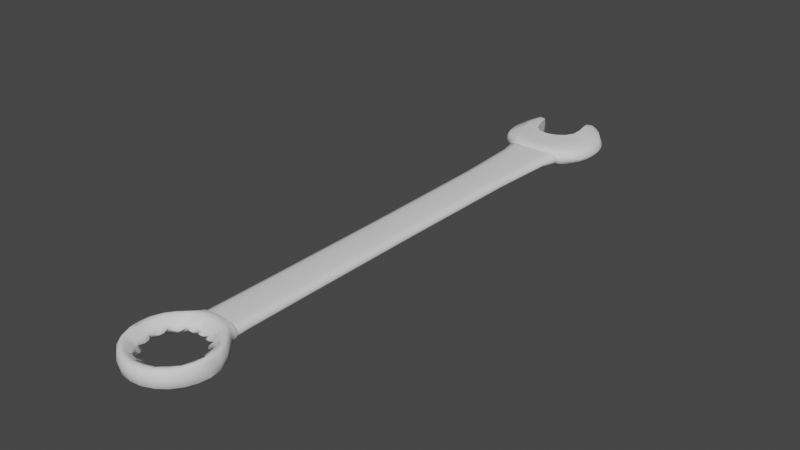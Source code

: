 # Source: Wrench.blend  (saved by Blender 3.6.11; exported with 4.5.12 LTS)
import bpy
from mathutils import Matrix  # noqa: F401  (used for matrix-valued properties, if any)

bpy.ops.wm.read_factory_settings(use_empty=True)
scene = bpy.context.scene
scene.name = 'Scene'

# ---- collections
col_collection = bpy.data.collections.new('Collection'); scene.collection.children.link(col_collection)

# ---- world
world_world = bpy.data.worlds.new('World'); scene.world = world_world
world_world.use_nodes = True; world_world.node_tree.nodes.clear()
_N = world_world.node_tree.nodes; _L = world_world.node_tree.links
n0 = _N.new('ShaderNodeOutputWorld'); n0.name = 'World Output'; n0.location = (300, 300)
n1 = _N.new('ShaderNodeBackground'); n1.name = 'Background'; n1.location = (10, 300)
n1.inputs[0].default_value = (0.05088, 0.05088, 0.05088, 1.0)
_L.new(n1.outputs[0], n0.inputs[0])
n0.is_active_output = True
world_world.color = (0.05088, 0.05088, 0.05088)
world_world.use_sun_shadow = False
world_world.sun_shadow_jitter_overblur = 0.0

# ---- meshes
me_cube_001 = bpy.data.meshes.new('Cube.001')
me_cube_001.from_pydata([(-1.896, 0.925, -0.05), (-1.896, 0.925, 0.05), (0.9099, 0.9693, -0.05), (0.9099, 0.9693, 0.05), (-0.8924, -0.498, -0.0327), (-0.8924, -0.498, 0.0327), (0.8924, -0.498, -0.0327), (0.8924, -0.498, 0.0327), (-0.9553, 0.395, 0.03323), (0.9553, 0.395, -0.03323), (-0.9553, 0.395, -0.03323), (0.9553, 0.395, 0.03323), (-1.277, 0.6792, 0.04046), (-1.997, 0.7361, 0.06667), (-2.183, 0.7817, 0.06667), (-2.23, 0.8313, 0.06667), (-2.092, 0.8869, 0.06667), (1.277, 0.6792, -0.04046), (1.993, 0.7388, -0.06667), (2.14, 0.798, -0.06667), (2.039, 0.8631, -0.06667), (1.503, 0.9304, -0.06667), (-2.092, 0.8869, -0.06667), (-2.23, 0.8313, -0.06667), (-2.183, 0.7817, -0.06667), (-1.997, 0.7361, -0.06667), (-1.277, 0.6792, -0.04046), (1.503, 0.9304, 0.06667), (2.039, 0.8631, 0.06667), (2.14, 0.798, 0.06667), (1.993, 0.7388, 0.06667), (1.277, 0.6792, 0.04046), (0.6511, 0.9642, -0.05612), (-1.604, 0.9211, -0.05612), (-1.604, 0.9211, 0.05612), (0.6511, 0.9642, 0.05612), (-0.3358, -0.4973, 0.05615), (0.3358, -0.4973, 0.05615), (0.3358, -0.4973, -0.05615), (-0.3358, -0.4973, -0.05615), (0.3582, 0.3936, -0.05656), (-0.3582, 0.3936, -0.05656), (-0.3582, 0.3936, 0.05656), (0.3582, 0.3936, 0.05656), (-1.331, 0.8743, 0.1), (0.6899, 0.9232, 0.1), (-1.007, 0.8116, 0.1), (0.8068, 0.8441, 0.1), (-0.4445, 0.7891, 0.1), (0.2362, 0.7975, 0.1), (-0.7313, 0.7326, 0.1), (0.6987, 0.7336, 0.1), (-0.4805, 0.6704, 0.06126), (0.4805, 0.6704, 0.06126), (0.7102, 0.9234, -0.09583), (-1.35, 0.8746, -0.09583), (0.8376, 0.8445, -0.09583), (-1.038, 0.8121, -0.09583), (0.2936, 0.7961, -0.097), (-0.4942, 0.7877, -0.097), (0.6987, 0.7336, -0.1), (-0.7313, 0.7326, -0.1), (0.4805, 0.6704, -0.06126), (-0.4805, 0.6704, -0.06126), (-1.584, 0.7041, 0.06205), (1.584, 0.7041, -0.06205), (-1.584, 0.7041, -0.06205), (1.584, 0.7041, 0.06205), (-0.61, 0.6863, -0.09308), (0.61, 0.6863, -0.09308), (0.61, 0.6863, 0.09308), (-0.61, 0.6863, 0.09308), (-0.91, -0.736, 0.03582), (0.91, -0.736, 0.03582), (1.031, -0.7665, -0.07866), (1.031, -0.7665, 0.07866), (1.676, -0.819, -0.07022), (1.676, -0.819, 0.07022), (1.935, -0.8862, -0.07022), (1.935, -0.8862, 0.07022), (1.676, -0.9533, -0.07022), (1.676, -0.9533, 0.07022), (0.9674, -1.002, -0.07022), (0.9674, -1.002, 0.07022), (3.725e-09, -1.02, -0.07022), (4.657e-10, -1.02, 0.07022), (-0.9674, -1.002, -0.07022), (-0.9674, -1.002, 0.07022), (-1.676, -0.9533, -0.07022), (-1.676, -0.9533, 0.07022), (-1.935, -0.8862, -0.07022), (-1.935, -0.8862, 0.07022), (-1.676, -0.819, -0.07022), (-1.676, -0.819, 0.07022), (-1.031, -0.7665, -0.07866), (-1.031, -0.7665, 0.07866), (-0.352, -0.7523, -0.1027), (0.352, -0.7523, -0.1027), (0.352, -0.7523, 0.1027), (-0.352, -0.7523, 0.1027), (0.3483, -0.7319, 0.05603), (-0.3483, -0.7319, 0.05603), (-0.91, -0.736, -0.03582), (-0.3483, -0.7319, -0.05603), (0.3483, -0.7319, -0.05603), (0.91, -0.736, -0.03582), (0.9206, -0.7442, 0.05865), (-0.9206, -0.7442, 0.05865), (0.3558, -0.738, 0.08948), (-0.3558, -0.738, 0.08948), (-0.9206, -0.7442, -0.05865), (-0.3558, -0.738, -0.08948), (0.9206, -0.7442, -0.05865), (0.3558, -0.738, -0.08948), (0.8853, -0.7854, 0.08543), (0.3047, -0.7713, 0.08543), (-0.3047, -0.7713, 0.08543), (-0.8853, -0.7854, 0.08543), (-1.445, -0.8269, 0.08543), (-1.669, -0.8848, 0.08543), (-1.445, -0.9427, 0.08543), (-0.8281, -0.9861, 0.08563), (1.397e-09, -1.002, 0.08875), (0.8281, -0.9861, 0.08563), (1.445, -0.9427, 0.08543), (1.669, -0.8848, 0.08543), (1.445, -0.8269, 0.08543), (-0.3047, -0.7713, -0.08543), (0.3047, -0.7713, -0.08543), (0.8853, -0.7854, -0.08543), (1.445, -0.8269, -0.08543), (1.669, -0.8848, -0.08543), (1.445, -0.9427, -0.08543), (0.8345, -0.9851, -0.08543), (3.958e-09, -1.001, -0.08543), (-0.8345, -0.9851, -0.08543), (-1.445, -0.9427, -0.08543), (-1.669, -0.8848, -0.08543), (-1.445, -0.8269, -0.08543), (-0.8853, -0.7854, -0.08543), (-0.717, -0.7999, -1.222e-09), (-1.206, -0.8349, -1.222e-09), (-1.393, -0.8833, 0.0), (-1.206, -0.9316, 0.0), (-0.6904, -0.968, 0.000188), (6.752e-09, -0.9829, -0.002444), (0.6904, -0.968, 0.000188), (1.206, -0.9316, 0.0), (1.393, -0.8833, 0.0), (1.206, -0.8349, 0.0), (0.717, -0.7999, 0.0), (0.2541, -0.79, 0.0), (-0.2541, -0.79, 0.0), (-0.4066, -0.807, -9.313e-10), (-1.49e-08, -0.8035, -9.313e-10), (0.4066, -0.807, -9.313e-10), (0.8142, -0.8256, -9.313e-10), (1.112, -0.8615, -9.313e-10), (1.112, -0.9028, -9.313e-10), (0.8142, -0.9387, -9.313e-10), (0.2825, -0.9618, 0.0004743), (-0.2825, -0.9618, 0.0004743), (-0.8142, -0.9387, -9.313e-10), (-1.112, -0.9028, -9.313e-10), (-0.8142, -0.8256, -9.313e-10), (-1.112, -0.8615, -9.313e-10), (7.451e-09, -0.9999, 0.04765), (-1.986, 0.9112, 0.06381), (-1.913, 0.9281, -1.164e-10), (-1.754, 0.9261, -0.06165), (0.7585, 0.9693, 0.06165), (0.8925, 0.9724, -1.164e-10), (1.149, 0.9563, -0.06381), (-0.8976, -0.05531, -0.0323), (0.8976, -0.05531, 0.0323), (0.6563, -0.4976, 0.05018), (-0.6563, -0.4976, -0.05018), (0.9757, -0.4981, -4.075e-10), (-0.9757, -0.4981, 4.657e-10), (-0.8976, -0.05531, 0.0323), (0.8976, -0.05531, -0.0323), (-1.096, 0.6162, -0.03567), (1.096, 0.6162, 0.03567), (1.045, 0.3953, -1.164e-10), (-0.7015, 0.3943, -0.05076), (0.7015, 0.3943, 0.05076), (-1.045, 0.3953, 0.0), (-1.096, 0.6162, 0.03567), (-1.798, 0.7182, 0.06609), (-2.118, 0.7579, 0.06667), (-2.225, 0.8059, 0.06667), (-2.181, 0.859, 0.06667), (1.096, 0.6162, -0.03567), (1.798, 0.7185, -0.06609), (2.101, 0.7664, -0.06667), (2.132, 0.83, -0.06667), (1.82, 0.8977, -0.06667), (-1.986, 0.9112, -0.06381), (-2.181, 0.859, -0.06667), (-2.225, 0.8059, -0.06667), (-2.118, 0.7579, -0.06667), (-1.418, 0.6932, -0.05225), (1.149, 0.9563, 0.06381), (1.82, 0.8977, 0.06667), (2.132, 0.83, 0.06667), (2.101, 0.7664, 0.06667), (1.418, 0.6932, 0.05225), (1.157, 0.9274, 0.09583), (1.515, 0.855, 0.09583), (1.404, 0.7949, 0.09583), (1.43, 0.7363, 0.09583), (0.9389, 0.6748, 0.05841), (-1.769, 0.8815, -0.09583), (-1.71, 0.8229, -0.09583), (-1.503, 0.7815, -0.09583), (-1.449, 0.7343, -0.09583), (-0.9389, 0.6748, -0.05841), (1.624, 0.9315, -1.863e-09), (2.224, 0.8659, 1.164e-10), (2.395, 0.7994, 1.164e-10), (2.193, 0.7398, 1.164e-10), (1.396, 0.6809, 0.0), (-1.396, 0.6809, 0.0), (-2.193, 0.7368, -1.863e-09), (-2.419, 0.782, -1.863e-09), (-2.413, 0.8343, -1.863e-09), (-2.206, 0.8887, 0.0), (0.7585, 0.9693, -0.06165), (-1.331, 0.8743, 0.0), (-1.754, 0.9261, 0.06165), (0.6899, 0.9232, -9.313e-10), (-0.6563, -0.4976, 0.05018), (-9.313e-10, -0.4972, 0.05767), (0.6563, -0.4976, -0.05018), (9.313e-10, -0.4972, -0.05767), (0.7015, 0.3943, -0.05076), (0.0, 0.3933, -0.058), (-0.7015, 0.3943, 0.05076), (0.0, 0.3933, 0.058), (-1.769, 0.8815, 0.09583), (-1.71, 0.8229, 0.09583), (-1.503, 0.7815, 0.09583), (-0.1147, 0.7896, 0.1), (-1.449, 0.7343, 0.09583), (-0.01884, 0.7323, 0.1), (-0.9389, 0.6748, 0.05841), (4.657e-10, 0.6687, 0.06138), (1.157, 0.9274, -0.09583), (1.515, 0.855, -0.09583), (1.404, 0.7949, -0.09583), (-0.1123, 0.7884, -0.09583), (1.43, 0.7363, -0.09583), (-0.01884, 0.7323, -0.1), (0.9389, 0.6748, -0.05841), (-4.657e-10, 0.6687, -0.06138), (-0.5429, 0.6776, -0.07837), (0.5429, 0.6776, -0.07837), (-0.7076, 0.7596, -0.1), (0.6053, 0.7629, -0.1), (-0.7878, 0.7955, -0.09583), (0.6247, 0.8154, -0.09583), (-1.218, 0.8409, -0.09583), (0.8272, 0.8843, -0.09583), (-1.473, 0.9039, -0.08887), (0.6371, 0.9502, -0.08887), (0.5429, 0.6776, 0.07837), (-0.5429, 0.6776, 0.07837), (0.6053, 0.7629, 0.1), (-0.7076, 0.7596, 0.1), (0.5856, 0.815, 0.1), (-0.7506, 0.7952, 0.1), (0.8017, 0.884, 0.1), (-1.193, 0.8404, 0.1), (0.6247, 0.95, 0.09259), (-1.46, 0.9036, 0.09259), (0.4111, 0.6119, 0.05738), (-0.4111, 0.6119, 0.05738), (-0.4111, 0.6119, -0.05738), (0.4111, 0.6119, -0.05738), (-0.3368, -0.0554, -0.05622), (0.3368, -0.0554, -0.05622), (0.3368, -0.0554, 0.05622), (-0.3368, -0.0554, 0.05622), (-1.596, 0.9241, 0.0), (0.6245, 0.9662, 0.0), (0.8068, 0.8441, -9.313e-10), (-1.007, 0.8116, 0.0), (-0.4445, 0.7891, 9.313e-10), (0.2362, 0.7975, 9.313e-10), (-1.418, 0.6932, 0.05225), (1.418, 0.6932, -0.05225), (-1.798, 0.7182, -0.06609), (1.798, 0.7185, 0.06609), (-0.6832, 0.7062, -0.09914), (0.6791, 0.7064, -0.09914), (0.6791, 0.7064, 0.09914), (-0.6832, 0.7062, 0.09914), (0.0, 0.6829, 0.09308), (1.175, 0.6952, 0.0892), (0.0, 0.6829, -0.09308), (-1.175, 0.6952, -0.0892), (-1.727, 0.7075, -1.164e-10), (1.727, 0.7075, 1.164e-10), (1.175, 0.6952, -0.0892), (-1.175, 0.6952, 0.0892), (0.9364, -0.7524, 0.06531), (-0.9364, -0.7524, 0.06531), (0.3582, -0.7447, 0.09707), (1.138, -0.7672, 0.0), (1.378, -0.7909, -0.07116), (1.378, -0.7909, 0.07116), (1.711, -0.8178, 1.164e-10), (1.868, -0.8514, -0.07022), (1.868, -0.8514, 0.07022), (1.976, -0.8864, 1.164e-10), (1.868, -0.9209, -0.07022), (1.868, -0.9209, 0.07022), (1.711, -0.955, 1.164e-10), (1.368, -0.9811, -0.07022), (1.368, -0.9811, 0.07022), (0.988, -1.005, 1.164e-10), (0.5006, -1.016, -0.07022), (0.5006, -1.016, 0.07022), (9.313e-10, -1.024, 1.164e-10), (-0.5006, -1.016, -0.07022), (-0.5006, -1.016, 0.07022), (-0.988, -1.005, 1.164e-10), (-1.368, -0.9811, -0.07022), (-1.368, -0.9811, 0.07022), (-1.711, -0.955, 1.164e-10), (-1.868, -0.9209, -0.07022), (-1.868, -0.9209, 0.07022), (-1.976, -0.8864, 1.164e-10), (-1.868, -0.8514, -0.07022), (-1.868, -0.8514, 0.07022), (-1.711, -0.8178, 1.164e-10), (-1.378, -0.7909, -0.07116), (-1.378, -0.7909, 0.07116), (-1.138, -0.7672, -4.657e-10), (-0.3582, -0.7447, 0.09707), (-0.9364, -0.7524, -0.06531), (1.211e-08, -0.7509, -0.1027), (-0.3582, -0.7447, -0.09707), (-1.257e-08, -0.7509, 0.1027), (0.3411, -0.6955, -0.0561), (-0.6869, -0.7568, -0.1001), (0.6869, -0.7568, -0.1001), (0.6869, -0.7568, 0.1001), (-0.6869, -0.7568, 0.1001), (0.9364, -0.7524, -0.06531), (0.8999, -0.6976, 0.03403), (-0.8999, -0.6976, 0.03403), (0.3411, -0.6955, 0.0561), (-0.3411, -0.6955, 0.0561), (-0.8999, -0.6976, -0.03403), (-0.3411, -0.6955, -0.0561), (0.3521, -0.735, -0.07275), (0.8999, -0.6976, -0.03403), (0.6737, -0.734, -0.05252), (0.993, -0.7368, 4.657e-10), (0.6737, -0.734, 0.05252), (-1.49e-08, -0.7312, 0.05652), (1.49e-08, -0.7312, -0.05652), (-0.6737, -0.734, -0.05252), (-0.6737, -0.734, 0.05252), (-0.993, -0.7368, 0.0), (0.9153, -0.7401, 0.04724), (-0.9153, -0.7401, 0.04724), (0.3521, -0.735, 0.07275), (-0.3521, -0.735, 0.07275), (-0.9153, -0.7401, -0.04724), (-0.3521, -0.735, -0.07275), (0.9153, -0.7401, -0.04724), (0.3582, -0.7447, -0.09707), (0.6842, -0.7411, -0.08498), (1.003, -0.7453, 0.0), (0.6842, -0.7411, 0.08498), (0.0, -0.7368, 0.0898), (0.0, -0.7368, -0.0898), (-0.6842, -0.7411, -0.08498), (-0.6842, -0.7411, 0.08498), (-1.003, -0.7453, 0.0), (0.5828, -0.7778, 0.08485), (1.161, -0.8047, 0.08485), (-1.49e-08, -0.7723, 0.08485), (-0.5828, -0.7778, 0.08485), (-1.161, -0.8047, 0.08485), (-1.577, -0.8553, 0.08485), (-1.577, -0.914, 0.08485), (-1.153, -0.9649, 0.08487), (-0.4089, -0.9961, 0.08604), (0.4089, -0.9961, 0.08604), (1.153, -0.9649, 0.08487), (1.577, -0.914, 0.08485), (1.577, -0.8553, 0.08485), (0.9672, -0.7769, 0.1001), (0.3319, -0.7615, 0.1025), (-0.3319, -0.7615, 0.1025), (-0.9672, -0.7769, 0.1001), (-1.575, -0.8225, 0.09845), (-1.819, -0.8856, 0.09845), (-1.575, -0.9487, 0.09845), (-0.9086, -0.995, 0.09848), (-2.794e-09, -1.012, 0.09887), (0.9086, -0.995, 0.09848), (1.575, -0.9487, 0.09845), (1.819, -0.8856, 0.09845), (1.575, -0.8225, 0.09845), (1.676e-08, -0.7723, -0.08485), (-0.5828, -0.7778, -0.08485), (0.5828, -0.7778, -0.08485), (1.161, -0.8047, -0.08485), (1.577, -0.8553, -0.08485), (1.577, -0.914, -0.08485), (1.154, -0.9648, -0.08485), (0.4225, -0.9941, -0.08485), (-0.4225, -0.9941, -0.08485), (-1.154, -0.9648, -0.08485), (-1.577, -0.914, -0.08485), (-1.577, -0.8553, -0.08485), (-1.161, -0.8047, -0.08485), (-0.3319, -0.7615, -0.1025), (0.3319, -0.7615, -0.1025), (0.9672, -0.7769, -0.1001), (1.575, -0.8225, -0.09845), (1.819, -0.8856, -0.09845), (1.575, -0.9487, -0.09845), (0.9094, -0.9949, -0.09845), (-2.794e-09, -1.012, -0.09845), (-0.9094, -0.9949, -0.09845), (-1.575, -0.9487, -0.09845), (-1.819, -0.8856, -0.09845), (-1.575, -0.8225, -0.09845), (-0.9672, -0.7769, -0.1001), (-0.7954, -0.7936, 0.0455), (-1.312, -0.8314, -0.0455), (-1.515, -0.884, -0.0455), (-1.312, -0.9365, -0.0455), (-0.7566, -0.9751, -0.04547), (3.26e-09, -0.9895, -0.04579), (0.7566, -0.9751, -0.04547), (1.312, -0.9365, -0.0455), (1.515, -0.884, -0.0455), (1.312, -0.8314, -0.0455), (0.7954, -0.7936, -0.0455), (0.2764, -0.7815, -0.0455), (-0.2764, -0.7815, -0.0455), (-0.7954, -0.7936, -0.0455), (-1.312, -0.8314, 0.0455), (-1.515, -0.884, 0.0455), (-1.312, -0.9365, 0.0455), (-0.7431, -0.9772, 0.04593), (5.355e-09, -0.9958, 0.03384), (0.7431, -0.9772, 0.04593), (1.312, -0.9365, 0.0455), (1.515, -0.884, 0.0455), (1.312, -0.8314, 0.0455), (0.7954, -0.7936, 0.0455), (0.2764, -0.7815, 0.0455), (-0.2764, -0.7815, 0.0455), (-0.3351, -0.804, -5.53e-10), (0.09096, -0.8019, -5.53e-10), (0.4963, -0.8072, -5.53e-10), (0.9211, -0.831, -5.53e-10), (1.167, -0.8699, -5.53e-10), (1.1, -0.912, -5.53e-10), (0.7377, -0.9463, 2.35e-05), (0.1645, -0.966, -0.0002141), (-0.4133, -0.961, 0.0004673), (-0.9211, -0.9335, -5.53e-10), (-1.167, -0.8947, -5.53e-10), (-0.741, -0.8184, -5.53e-10), (-1.1, -0.8525, -5.53e-10), (-0.4963, -0.8072, -2.91e-10), (-0.09096, -0.8019, -5.239e-10), (0.3351, -0.804, -5.239e-10), (0.7411, -0.8184, -5.239e-10), (1.1, -0.8525, -5.239e-10), (1.167, -0.8947, -5.239e-10), (0.9211, -0.9335, -5.239e-10), (0.4133, -0.961, 0.0004673), (-0.1645, -0.966, -0.0002141), (-0.7377, -0.9463, 2.35e-05), (-1.1, -0.912, -5.239e-10), (-0.9211, -0.831, -2.91e-10), (-1.167, -0.8699, -5.239e-10), (6.985e-09, -0.9959, 0.05986), (-2.064, 0.9126, -4.657e-10), (0.7004, 0.9744, 0.0), (-0.6593, -0.05535, 0.0499), (0.6593, -0.05535, -0.0499), (0.9817, -0.05529, -2.328e-10), (1.199, 0.617, 0.0), (0.8051, 0.6141, -0.05301), (-0.8051, 0.6141, 0.05301), (-0.9817, -0.05529, 5.821e-11), (-1.76, 0.9084, 0.09128), (-1.761, 0.8511, 0.09583), (-1.604, 0.801, 0.09583), (-1.49, 0.7583, 0.09583), (-1.05, 0.6854, 0.07511), (0.9213, 0.9539, -0.09128), (1.387, 0.8919, -0.09583), (1.482, 0.8234, -0.09583), (1.433, 0.7647, -0.09583), (1.05, 0.6854, -0.07511), (1.223, 0.9575, -4.657e-10), (1.973, 0.8998, 1.455e-11), (2.361, 0.8325, 1.455e-11), (2.34, 0.7671, 1.455e-11), (1.547, 0.6961, -5.239e-10), (-1.199, 0.617, -3.492e-10), (-1.964, 0.7204, 0.0), (-2.342, 0.7578, 0.0), (-2.443, 0.8076, 0.0), (-2.329, 0.8618, 0.0), (-1.05, 0.6854, -0.07511), (1.397e-09, 0.6746, -0.07837), (-1.49, 0.7583, -0.09583), (-0.05916, 0.7609, -0.1), (-1.604, 0.801, -0.09583), (-1.761, 0.8511, -0.09583), (-1.76, 0.9084, -0.09128), (1.05, 0.6854, 0.07511), (-1.397e-09, 0.6746, 0.07837), (1.433, 0.7647, 0.09583), (-0.05916, 0.7609, 0.1), (1.482, 0.8234, 0.09583), (1.387, 0.8919, 0.09583), (0.9213, 0.9539, 0.09128), (0.6191, 0.9503, -4.657e-10), (0.8051, 0.6141, 0.05301), (0.0, 0.6111, 0.0582), (-0.8051, 0.6141, -0.05301), (0.0, 0.6111, -0.0582), (-0.6593, -0.05535, -0.0499), (1.863e-09, -0.05541, -0.05789), (0.6593, -0.05535, 0.0499), (-1.863e-09, -0.05541, 0.05789), (-1.751, 0.9321, -2.328e-10), (-1.457, 0.9042, 6.985e-10), (-1.193, 0.8404, 0.0), (0.8017, 0.884, 0.0), (-0.1147, 0.7896, 0.0), (-0.7506, 0.7952, 0.0), (0.5856, 0.815, 0.0), (-0.002355, 0.7041, 0.09914), (1.325, 0.7125, 0.095), (-0.002355, 0.7041, -0.09914), (-1.327, 0.7122, -0.095), (-1.547, 0.6961, 0.0), (1.964, 0.7208, -9.095e-12), (1.325, 0.7125, -0.095), (-1.327, 0.7122, 0.095), (-1.023, -0.7538, 2.328e-10), (1.414, -0.7893, -2.328e-10), (1.908, -0.8509, -2.328e-10), (1.908, -0.9219, -2.328e-10), (1.397, -0.9833, -2.328e-10), (0.5113, -1.019, -2.328e-10), (-0.5113, -1.019, -2.328e-10), (-1.397, -0.9833, -2.328e-10), (-1.908, -0.9219, -2.328e-10), (-1.908, -0.8509, -2.328e-10), (-0.6895, -0.7483, 0.09291), (-1.414, -0.7893, 0.0), (-1.304, -0.8589, -0.03945), (-0.6895, -0.7483, -0.09291), (6.054e-09, -0.7433, -0.09724), (-0.9578, -0.817, -0.03945), (-6.054e-09, -0.7433, 0.09724), (0.6895, -0.7483, 0.09291), (1.023, -0.7538, -2.328e-10), (0.6895, -0.7483, -0.09291), (0.6637, -0.6965, -0.05117), (0.9831, -0.698, 1.164e-10), (0.6637, -0.6965, 0.05117), (-1.676e-08, -0.6951, 0.05718), (1.676e-08, -0.6951, -0.05718), (-0.6637, -0.6965, -0.05117), (-0.6637, -0.6965, 0.05117), (-0.9831, -0.698, 4.657e-10), (0.679, -0.7375, -0.06875), (0.9982, -0.7411, -2.095e-09), (0.679, -0.7375, 0.06875), (-1.304e-08, -0.734, 0.07316), (1.304e-08, -0.734, -0.07316), (-0.679, -0.7375, -0.06875), (-0.679, -0.7375, 0.06875), (-0.9982, -0.7411, 2.154e-09), (0.6477, -0.7665, 0.102), (-1.63e-08, -0.7604, 0.1024), (-0.6477, -0.7665, 0.102), (-1.29, -0.7966, 0.09861), (-1.752, -0.853, 0.09838), (-1.752, -0.9181, 0.09838), (-1.282, -0.9746, 0.09838), (-0.4678, -1.007, 0.09853), (0.4678, -1.007, 0.09853), (1.282, -0.9746, 0.09838), (1.752, -0.9181, 0.09838), (1.752, -0.853, 0.09838), (1.29, -0.7966, 0.09861), (1.444e-08, -0.7604, -0.1024), (0.6477, -0.7665, -0.102), (1.29, -0.7966, -0.09861), (1.752, -0.853, -0.09838), (1.752, -0.9181, -0.09838), (1.283, -0.9746, -0.09838), (0.4695, -1.007, -0.09838), (-0.4695, -1.007, -0.09838), (-1.283, -0.9746, -0.09838), (-1.752, -0.9181, -0.09838), (-1.752, -0.853, -0.09838), (-1.29, -0.7966, -0.09861), (-0.6477, -0.7665, -0.102), (-1.304, -0.9074, -0.03945), (-0.9544, -0.9494, -0.03944), (-0.3469, -0.9741, -0.03943), (0.3469, -0.9741, -0.03943), (0.9544, -0.9494, -0.03944), (1.304, -0.9074, -0.03945), (1.304, -0.8589, -0.03945), (0.9578, -0.817, -0.03945), (0.4801, -0.7949, -0.03945), (3.463e-09, -0.7905, -0.03945), (-0.4801, -0.7949, -0.03945), (-0.4801, -0.7949, 0.03945), (-8.615e-09, -0.7905, 0.03945), (0.4801, -0.7949, 0.03945), (0.9578, -0.817, 0.03945), (1.304, -0.8589, 0.03945), (1.304, -0.9074, 0.03945), (0.9531, -0.9496, 0.03948), (0.287, -0.9814, 0.04169), (-0.287, -0.9814, 0.04169), (-0.9531, -0.9496, 0.03948), (-1.304, -0.9074, 0.03945), (-0.9578, -0.817, 0.03945), (-1.304, -0.8589, 0.03945), (0.4805, 0.6704, 0.06126), (0.9389, 0.6748, 0.05841), (1.277, 0.6792, 0.04046), (-0.4805, 0.6704, -0.06126), (-0.9389, 0.6748, -0.05841), (-1.277, 0.6792, -0.04046), (1.396, 0.6809, 0.0), (1.277, 0.6792, -0.04046), (-1.277, 0.6792, 0.04046), (-1.396, 0.6809, 0.0), (-0.4445, 0.7891, 0.1), (-0.1147, 0.7896, 0.1), (0.2362, 0.7975, 0.1), (-0.9389, 0.6748, 0.05841), (-0.4805, 0.6704, 0.06126), (4.657e-10, 0.6687, 0.06138), (0.2936, 0.7961, -0.097), (-0.1123, 0.7884, -0.09583), (-0.4942, 0.7877, -0.097), (0.9389, 0.6748, -0.05841), (0.4805, 0.6704, -0.06126), (-4.657e-10, 0.6687, -0.06138), (-1.038, 0.8121, -0.09583), (-0.7878, 0.7955, -0.09583), (0.8376, 0.8445, -0.09583), (0.6247, 0.8154, -0.09583), (-1.35, 0.8746, -0.09583), (-1.218, 0.8409, -0.09583), (0.7102, 0.9234, -0.09583), (0.8272, 0.8843, -0.09583), (-1.604, 0.9211, -0.05612), (-1.473, 0.9039, -0.08887), (0.6371, 0.9502, -0.08887), (0.8068, 0.8441, 0.1), (0.5856, 0.815, 0.1), (-1.007, 0.8116, 0.1), (-0.7506, 0.7952, 0.1), (0.6899, 0.9232, 0.1), (0.8017, 0.884, 0.1), (-1.331, 0.8743, 0.1), (-1.193, 0.8404, 0.1), (0.6247, 0.95, 0.09259), (-1.604, 0.9211, 0.05612), (-1.46, 0.9036, 0.09259), (-1.596, 0.9241, 0.0), (0.91, -0.736, -0.03582), (0.6737, -0.734, -0.05252), (0.3483, -0.7319, -0.05603), (0.91, -0.736, 0.03582), (0.993, -0.7368, 4.657e-10), (0.3483, -0.7319, 0.05603), (0.6737, -0.734, 0.05252), (-0.3483, -0.7319, 0.05603), (-1.49e-08, -0.7312, 0.05652), (1.49e-08, -0.7312, -0.05652), (-0.3483, -0.7319, -0.05603), (-0.6737, -0.734, -0.05252), (-0.91, -0.736, -0.03582), (-0.91, -0.736, 0.03582), (-0.6737, -0.734, 0.05252), (-0.993, -0.7368, 0.0), (0.9206, -0.7442, -0.05865), (0.6842, -0.7411, -0.08498), (0.3558, -0.738, -0.08948), (0.9206, -0.7442, 0.05865), (1.003, -0.7453, 0.0), (0.3558, -0.738, 0.08948), (0.6842, -0.7411, 0.08498), (-0.3558, -0.738, 0.08948), (0.0, -0.7368, 0.0898), (0.0, -0.7368, -0.0898), (-0.3558, -0.738, -0.08948), (-0.6842, -0.7411, -0.08498), (-0.9206, -0.7442, -0.05865), (-0.9206, -0.7442, 0.05865), (-0.6842, -0.7411, 0.08498), (-1.003, -0.7453, 0.0)], [], [(22, 226, 487, 197), (226, 16, 167, 487), (487, 167, 1, 168), (197, 487, 168, 0), (32, 284, 488, 227), (284, 35, 170, 488), (488, 170, 3, 171), (227, 488, 171, 2), (42, 237, 489, 282), (237, 8, 179, 489), (489, 179, 5, 231), (282, 489, 231, 36), (40, 235, 490, 280), (235, 9, 180, 490), (490, 180, 6, 233), (280, 490, 233, 38), (9, 183, 491, 180), (183, 11, 174, 491), (491, 174, 7, 177), (180, 491, 177, 6), (647, 646, 492, 192), (646, 642, 182, 492), (492, 182, 11, 183), (192, 492, 183, 9), (660, 659, 493, 278), (659, 647, 192, 493), (493, 192, 9, 235), (278, 493, 235, 40), (654, 653, 494, 276), (653, 648, 187, 494), (494, 187, 8, 237), (276, 494, 237, 42), (4, 178, 495, 173), (178, 5, 179, 495), (495, 179, 8, 186), (173, 495, 186, 10), (682, 229, 496, 683), (229, 1, 167, 496), (496, 167, 16, 239), (683, 496, 239, 44), (44, 239, 497, 680), (239, 16, 191, 497), (497, 191, 15, 240), (680, 497, 240, 675), (675, 240, 498, 676), (240, 15, 190, 498), (498, 190, 14, 241), (676, 498, 241, 650), (650, 241, 499, 268), (241, 14, 189, 499), (499, 189, 13, 243), (268, 499, 243, 50), (71, 304, 500, 266), (304, 64, 289, 500), (500, 289, 12, 245), (266, 500, 245, 52), (32, 227, 501, 672), (227, 2, 172, 501), (501, 172, 21, 247), (672, 501, 247, 54), (54, 247, 502, 669), (247, 21, 196, 502), (502, 196, 20, 248), (669, 502, 248, 664), (664, 248, 503, 665), (248, 20, 195, 503), (503, 195, 19, 249), (665, 503, 249, 656), (656, 249, 504, 258), (249, 19, 194, 504), (504, 194, 18, 251), (258, 504, 251, 60), (69, 303, 505, 256), (303, 65, 290, 505), (505, 290, 17, 253), (256, 505, 253, 62), (2, 171, 506, 172), (171, 3, 202, 506), (506, 202, 27, 217), (172, 506, 217, 21), (21, 217, 507, 196), (217, 27, 203, 507), (507, 203, 28, 218), (196, 507, 218, 20), (20, 218, 508, 195), (218, 28, 204, 508), (508, 204, 29, 219), (195, 508, 219, 19), (19, 219, 509, 194), (219, 29, 205, 509), (509, 205, 30, 220), (194, 509, 220, 18), (65, 302, 510, 290), (302, 67, 206, 510), (510, 206, 31, 221), (290, 510, 221, 17), (10, 186, 511, 181), (186, 8, 187, 511), (511, 187, 648, 649), (181, 511, 649, 645), (66, 301, 512, 291), (301, 64, 188, 512), (512, 188, 13, 223), (291, 512, 223, 25), (25, 223, 513, 200), (223, 13, 189, 513), (513, 189, 14, 224), (200, 513, 224, 24), (24, 224, 514, 199), (224, 14, 190, 514), (514, 190, 15, 225), (199, 514, 225, 23), (23, 225, 515, 198), (225, 15, 191, 515), (515, 191, 16, 226), (198, 515, 226, 22), (66, 300, 516, 201), (300, 68, 255, 516), (516, 255, 643, 644), (201, 516, 644, 26), (68, 299, 517, 255), (299, 69, 256, 517), (517, 256, 62, 661), (255, 517, 661, 643), (24, 214, 518, 200), (214, 658, 257, 518), (518, 257, 61, 215), (200, 518, 215, 25), (658, 657, 519, 257), (657, 656, 258, 519), (519, 258, 60, 252), (257, 519, 252, 61), (23, 213, 520, 199), (213, 662, 663, 520), (520, 663, 658, 214), (199, 520, 214, 24), (22, 212, 521, 198), (212, 666, 667, 521), (521, 667, 662, 213), (198, 521, 213, 23), (0, 169, 522, 197), (169, 670, 671, 522), (522, 671, 666, 212), (197, 522, 212, 22), (67, 298, 523, 206), (298, 70, 265, 523), (523, 265, 640, 641), (206, 523, 641, 31), (70, 297, 524, 265), (297, 71, 266, 524), (524, 266, 52, 655), (265, 524, 655, 640), (29, 209, 525, 205), (209, 652, 267, 525), (525, 267, 51, 210), (205, 525, 210, 30), (652, 651, 526, 267), (651, 650, 268, 526), (526, 268, 50, 244), (267, 526, 244, 51), (28, 208, 527, 204), (208, 673, 674, 527), (527, 674, 652, 209), (204, 527, 209, 29), (27, 207, 528, 203), (207, 677, 678, 528), (528, 678, 673, 208), (203, 528, 208, 28), (3, 170, 529, 202), (170, 35, 681, 529), (529, 681, 677, 207), (202, 529, 207, 27), (32, 264, 530, 284), (264, 668, 230, 530), (530, 230, 45, 273), (284, 530, 273, 35), (642, 211, 531, 182), (211, 53, 275, 531), (531, 275, 43, 185), (182, 531, 185, 11), (53, 246, 532, 275), (246, 654, 276, 532), (532, 276, 42, 238), (275, 532, 238, 43), (645, 216, 533, 181), (216, 63, 277, 533), (533, 277, 41, 184), (181, 533, 184, 10), (63, 254, 534, 277), (254, 660, 278, 534), (534, 278, 40, 236), (277, 534, 236, 41), (10, 184, 535, 173), (184, 41, 279, 535), (535, 279, 39, 176), (173, 535, 176, 4), (41, 236, 536, 279), (236, 40, 280, 536), (536, 280, 38, 234), (279, 536, 234, 39), (11, 185, 537, 174), (185, 43, 281, 537), (537, 281, 37, 175), (174, 537, 175, 7), (43, 238, 538, 281), (238, 42, 282, 538), (538, 282, 36, 232), (281, 538, 232, 37), (0, 168, 539, 169), (168, 1, 229, 539), (539, 229, 682, 684), (169, 539, 684, 670), (55, 263, 540, 228), (263, 33, 283, 540), (540, 283, 34, 274), (228, 540, 274, 679), (55, 228, 541, 261), (228, 679, 272, 541), (541, 272, 46, 286), (261, 541, 286, 57), (668, 262, 542, 230), (262, 56, 285, 542), (542, 285, 47, 271), (230, 542, 271, 45), (48, 242, 543, 287), (242, 49, 288, 543), (543, 288, 58, 250), (287, 543, 250, 59), (59, 259, 544, 287), (259, 57, 286, 544), (544, 286, 46, 270), (287, 544, 270, 48), (58, 288, 545, 260), (288, 49, 269, 545), (545, 269, 47, 285), (260, 545, 285, 56), (51, 244, 546, 295), (244, 50, 296, 546), (546, 296, 71, 297), (295, 546, 297, 70), (30, 210, 547, 292), (210, 51, 295, 547), (547, 295, 70, 298), (292, 547, 298, 67), (61, 252, 548, 293), (252, 60, 294, 548), (548, 294, 69, 299), (293, 548, 299, 68), (25, 215, 549, 291), (215, 61, 293, 549), (549, 293, 68, 300), (291, 549, 300, 66), (26, 222, 550, 201), (222, 12, 289, 550), (550, 289, 64, 301), (201, 550, 301, 66), (18, 220, 551, 193), (220, 30, 292, 551), (551, 292, 67, 302), (193, 551, 302, 65), (60, 251, 552, 294), (251, 18, 193, 552), (552, 193, 65, 303), (294, 552, 303, 69), (50, 243, 553, 296), (243, 13, 188, 553), (553, 188, 64, 304), (296, 553, 304, 71), (713, 340, 554, 716), (340, 94, 338, 554), (554, 338, 95, 306), (716, 554, 306, 714), (74, 308, 555, 309), (308, 75, 310, 555), (555, 310, 77, 311), (309, 555, 311, 76), (76, 311, 556, 312), (311, 77, 313, 556), (556, 313, 79, 314), (312, 556, 314, 78), (78, 314, 557, 315), (314, 79, 316, 557), (557, 316, 81, 317), (315, 557, 317, 80), (80, 317, 558, 318), (317, 81, 319, 558), (558, 319, 83, 320), (318, 558, 320, 82), (82, 320, 559, 321), (320, 83, 322, 559), (559, 322, 85, 323), (321, 559, 323, 84), (84, 323, 560, 324), (323, 85, 325, 560), (560, 325, 87, 326), (324, 560, 326, 86), (86, 326, 561, 327), (326, 87, 328, 561), (561, 328, 89, 329), (327, 561, 329, 88), (88, 329, 562, 330), (329, 89, 331, 562), (562, 331, 91, 332), (330, 562, 332, 90), (90, 332, 563, 333), (332, 91, 334, 563), (563, 334, 93, 335), (333, 563, 335, 92), (714, 306, 564, 715), (306, 95, 348, 564), (564, 348, 99, 339), (715, 564, 339, 708), (92, 335, 565, 336), (335, 93, 337, 565), (565, 337, 95, 338), (336, 565, 338, 94), (141, 472, 566, 435), (165, 485, 566, 472), (142, 436, 566, 485), (137, 419, 566, 436), (138, 435, 566, 419), (711, 342, 567, 712), (342, 96, 345, 567), (567, 345, 94, 340), (712, 567, 340, 713), (113, 373, 568, 710), (373, 97, 341, 568), (568, 341, 96, 342), (710, 568, 342, 711), (140, 471, 569, 447), (164, 484, 569, 471), (141, 435, 569, 484), (138, 420, 569, 435), (139, 447, 569, 420), (708, 339, 570, 709), (339, 99, 343, 570), (570, 343, 98, 307), (709, 570, 307, 706), (706, 307, 571, 707), (307, 98, 347, 571), (571, 347, 75, 305), (707, 571, 305, 704), (704, 305, 572, 705), (305, 75, 308, 572), (572, 308, 74, 349), (705, 572, 349, 701), (701, 349, 573, 702), (349, 74, 346, 573), (573, 346, 97, 373), (702, 573, 373, 113), (6, 357, 574, 233), (357, 685, 686, 574), (574, 686, 687, 344), (233, 574, 344, 38), (7, 350, 575, 177), (350, 688, 689, 575), (575, 689, 685, 357), (177, 575, 357, 6), (37, 352, 576, 175), (352, 690, 691, 576), (576, 691, 688, 350), (175, 576, 350, 7), (36, 353, 577, 232), (353, 692, 693, 577), (577, 693, 690, 352), (232, 577, 352, 37), (38, 344, 578, 234), (344, 687, 694, 578), (578, 694, 695, 355), (234, 578, 355, 39), (39, 355, 579, 176), (355, 695, 696, 579), (579, 696, 697, 354), (176, 579, 354, 4), (5, 351, 580, 231), (351, 698, 699, 580), (580, 699, 692, 353), (231, 580, 353, 36), (4, 354, 581, 178), (354, 697, 700, 581), (581, 700, 698, 351), (178, 581, 351, 5), (105, 372, 582, 358), (372, 112, 374, 582), (582, 374, 703, 356), (358, 582, 356, 104), (73, 366, 583, 359), (366, 106, 375, 583), (583, 375, 112, 372), (359, 583, 372, 105), (100, 368, 584, 360), (368, 108, 376, 584), (584, 376, 106, 366), (360, 584, 366, 73), (101, 369, 585, 361), (369, 109, 377, 585), (585, 377, 108, 368), (361, 585, 368, 100), (104, 356, 586, 362), (356, 703, 378, 586), (586, 378, 111, 371), (362, 586, 371, 103), (103, 371, 587, 363), (371, 111, 379, 587), (587, 379, 110, 370), (363, 587, 370, 102), (72, 367, 588, 364), (367, 107, 380, 588), (588, 380, 109, 369), (364, 588, 369, 101), (102, 370, 589, 365), (370, 110, 381, 589), (589, 381, 107, 367), (365, 589, 367, 72), (75, 347, 590, 395), (347, 98, 396, 590), (590, 396, 115, 382), (395, 590, 382, 114), (98, 343, 591, 396), (343, 99, 397, 591), (591, 397, 116, 384), (396, 591, 384, 115), (99, 348, 592, 397), (348, 95, 398, 592), (592, 398, 117, 385), (397, 592, 385, 116), (95, 337, 593, 398), (337, 93, 399, 593), (593, 399, 118, 386), (398, 593, 386, 117), (93, 334, 594, 399), (334, 91, 400, 594), (594, 400, 119, 387), (399, 594, 387, 118), (91, 331, 595, 400), (331, 89, 401, 595), (595, 401, 120, 388), (400, 595, 388, 119), (89, 328, 596, 401), (328, 87, 402, 596), (596, 402, 121, 389), (401, 596, 389, 120), (87, 325, 597, 402), (325, 85, 403, 597), (597, 403, 122, 390), (402, 597, 390, 121), (85, 322, 598, 403), (322, 83, 404, 598), (598, 404, 123, 391), (403, 598, 391, 122), (83, 319, 599, 404), (319, 81, 405, 599), (599, 405, 124, 392), (404, 599, 392, 123), (81, 316, 600, 405), (316, 79, 406, 600), (600, 406, 125, 393), (405, 600, 393, 124), (79, 313, 601, 406), (313, 77, 407, 601), (601, 407, 126, 394), (406, 601, 394, 125), (77, 310, 602, 407), (310, 75, 395, 602), (602, 395, 114, 383), (407, 602, 383, 126), (96, 341, 603, 421), (341, 97, 422, 603), (603, 422, 128, 408), (421, 603, 408, 127), (97, 346, 604, 422), (346, 74, 423, 604), (604, 423, 129, 410), (422, 604, 410, 128), (74, 309, 605, 423), (309, 76, 424, 605), (605, 424, 130, 411), (423, 605, 411, 129), (76, 312, 606, 424), (312, 78, 425, 606), (606, 425, 131, 412), (424, 606, 412, 130), (78, 315, 607, 425), (315, 80, 426, 607), (607, 426, 132, 413), (425, 607, 413, 131), (80, 318, 608, 426), (318, 82, 427, 608), (608, 427, 133, 414), (426, 608, 414, 132), (82, 321, 609, 427), (321, 84, 428, 609), (609, 428, 134, 415), (427, 609, 415, 133), (84, 324, 610, 428), (324, 86, 429, 610), (610, 429, 135, 416), (428, 610, 416, 134), (86, 327, 611, 429), (327, 88, 430, 611), (611, 430, 136, 417), (429, 611, 417, 135), (88, 330, 612, 430), (330, 90, 431, 612), (612, 431, 137, 418), (430, 612, 418, 136), (90, 333, 613, 431), (333, 92, 432, 613), (613, 432, 138, 419), (431, 613, 419, 137), (92, 336, 614, 432), (336, 94, 433, 614), (614, 433, 139, 420), (432, 614, 420, 138), (94, 345, 615, 433), (345, 96, 421, 615), (615, 421, 127, 409), (433, 615, 409, 139), (142, 470, 616, 436), (163, 483, 616, 470), (143, 437, 616, 483), (136, 418, 616, 437), (137, 436, 616, 418), (143, 469, 617, 437), (162, 482, 617, 469), (144, 438, 617, 482), (135, 417, 617, 438), (136, 437, 617, 417), (144, 468, 618, 438), (161, 481, 618, 468), (145, 439, 618, 481), (134, 416, 618, 439), (135, 438, 618, 416), (145, 467, 619, 439), (160, 480, 619, 467), (146, 440, 619, 480), (133, 415, 619, 440), (134, 439, 619, 415), (146, 466, 620, 440), (159, 479, 620, 466), (147, 441, 620, 479), (132, 414, 620, 441), (133, 440, 620, 414), (147, 465, 621, 441), (158, 478, 621, 465), (148, 442, 621, 478), (131, 413, 621, 442), (132, 441, 621, 413), (148, 464, 622, 442), (157, 477, 622, 464), (149, 443, 622, 477), (130, 412, 622, 443), (131, 442, 622, 412), (149, 463, 623, 443), (156, 476, 623, 463), (150, 444, 623, 476), (129, 411, 623, 444), (130, 443, 623, 411), (150, 462, 624, 444), (155, 475, 624, 462), (151, 445, 624, 475), (128, 410, 624, 445), (129, 444, 624, 410), (151, 461, 625, 445), (154, 474, 625, 461), (152, 446, 625, 474), (127, 408, 625, 446), (128, 445, 625, 408), (152, 460, 626, 446), (153, 473, 626, 460), (140, 447, 626, 473), (139, 409, 626, 447), (127, 446, 626, 409), (116, 385, 627, 459), (117, 434, 627, 385), (140, 473, 627, 434), (153, 460, 627, 473), (152, 459, 627, 460), (115, 384, 628, 458), (116, 459, 628, 384), (152, 474, 628, 459), (154, 461, 628, 474), (151, 458, 628, 461), (114, 382, 629, 457), (115, 458, 629, 382), (151, 475, 629, 458), (155, 462, 629, 475), (150, 457, 629, 462), (126, 383, 630, 456), (114, 457, 630, 383), (150, 476, 630, 457), (156, 463, 630, 476), (149, 456, 630, 463), (125, 394, 631, 455), (126, 456, 631, 394), (149, 477, 631, 456), (157, 464, 631, 477), (148, 455, 631, 464), (124, 393, 632, 454), (125, 455, 632, 393), (148, 478, 632, 455), (158, 465, 632, 478), (147, 454, 632, 465), (123, 392, 633, 453), (124, 454, 633, 392), (147, 479, 633, 454), (159, 466, 633, 479), (146, 453, 633, 466), (122, 391, 634, 486), (123, 453, 634, 391), (146, 480, 634, 453), (160, 467, 634, 480), (145, 452, 634, 467), (166, 486, 634, 452), (121, 390, 635, 451), (122, 486, 635, 390), (166, 452, 635, 486), (145, 481, 635, 452), (161, 468, 635, 481), (144, 451, 635, 468), (120, 389, 636, 450), (121, 451, 636, 389), (144, 482, 636, 451), (162, 469, 636, 482), (143, 450, 636, 469), (119, 388, 637, 449), (120, 450, 637, 388), (143, 483, 637, 450), (163, 470, 637, 483), (142, 449, 637, 470), (117, 386, 638, 434), (118, 448, 638, 386), (141, 484, 638, 448), (164, 471, 638, 484), (140, 434, 638, 471), (118, 387, 639, 448), (119, 449, 639, 387), (142, 485, 639, 449), (165, 472, 639, 485), (141, 448, 639, 472)])
me_cube_001.polygons.foreach_set('use_smooth', [True] * 640)
_k = set([(12, 222), (12, 245), (17, 221), (17, 253), (26, 222), (26, 644), (31, 221), (31, 641), (32, 264), (32, 672), (33, 263), (33, 283), (34, 274), (34, 283), (35, 273), (35, 681), (44, 680), (44, 683), (45, 271), (45, 273), (46, 270), (46, 272), (47, 269), (47, 271), (48, 242), (48, 270), (49, 242), (49, 269), (52, 245), (52, 655), (53, 211), (53, 246), (54, 669), (54, 672), (55, 261), (55, 263), (56, 260), (56, 262), (57, 259), (57, 261), (58, 250), (58, 260), (59, 250), (59, 259), (62, 253), (62, 661), (63, 216), (63, 254), (72, 364), (72, 365), (73, 359), (73, 360), (100, 360), (100, 361), (101, 361), (101, 364), (102, 363), (102, 365), (103, 362), (103, 363), (104, 358), (104, 362), (105, 358), (105, 359), (106, 375), (106, 376), (107, 380), (107, 381), (108, 376), (108, 377), (109, 377), (109, 380), (110, 379), (110, 381), (111, 378), (111, 379), (112, 374), (112, 375), (113, 702), (113, 710), (211, 642), (216, 645), (246, 654), (254, 660), (262, 668), (264, 668), (272, 679), (274, 679), (374, 703), (378, 703), (640, 641), (640, 655), (642, 646), (643, 644), (643, 661), (645, 649), (646, 647), (647, 659), (648, 649), (648, 653), (650, 651), (650, 676), (651, 652), (652, 674), (653, 654), (656, 657), (656, 665), (657, 658), (658, 663), (659, 660), (662, 663), (662, 667), (664, 665), (664, 669), (666, 667), (666, 671), (670, 671), (670, 684), (673, 674), (673, 678), (675, 676), (675, 680), (677, 678), (677, 681), (682, 683), (682, 684), (685, 686), (685, 689), (686, 687), (687, 694), (688, 689), (688, 691), (690, 691), (690, 693), (692, 693), (692, 699), (694, 695), (695, 696), (696, 697), (697, 700), (698, 699), (698, 700), (701, 702), (701, 705), (704, 705), (704, 707), (706, 707), (706, 709), (708, 709), (708, 715), (710, 711), (711, 712), (712, 713), (713, 716), (714, 715), (714, 716)])
me_cube_001.attributes.new('sharp_edge', 'BOOLEAN', 'EDGE').data.foreach_set('value', [ (min(e.vertices), max(e.vertices)) in _k for e in me_cube_001.edges])
_k = {(640, 641): 0.36052, (31, 641): 0.36052, (643, 644): 0.36052, (26, 644): 0.36052, (642, 646): 0.36052, (646, 647): 0.36052, (648, 649): 0.36052, (645, 649): 0.36052, (650, 651): 1.0, (651, 652): 1.0, (648, 653): 0.36052, (653, 654): 0.36052, (52, 655): 0.36052, (640, 655): 0.36052, (656, 657): 0.85492, (657, 658): 0.85492, (647, 659): 0.36052, (659, 660): 0.36052, (62, 661): 0.36052, (643, 661): 0.36052, (662, 663): 0.85492, (658, 663): 0.85492, (664, 665): 0.85492, (656, 665): 0.85492, (666, 667): 0.85492, (662, 667): 0.85492, (54, 669): 0.85492, (664, 669): 0.85492, (670, 671): 0.85492, (666, 671): 0.85492, (32, 672): 0.85492, (54, 672): 0.85492, (673, 674): 1.0, (652, 674): 1.0, (675, 676): 1.0, (650, 676): 1.0, (677, 678): 1.0, (673, 678): 1.0, (44, 680): 1.0, (675, 680): 1.0, (35, 681): 1.0, (677, 681): 1.0, (682, 683): 1.0, (44, 683): 1.0, (685, 686): 1.0, (686, 687): 1.0, (688, 689): 1.0, (685, 689): 1.0, (690, 691): 1.0, (688, 691): 1.0, (692, 693): 1.0, (690, 693): 1.0, (687, 694): 1.0, (694, 695): 1.0, (695, 696): 1.0, (696, 697): 1.0, (698, 699): 1.0, (692, 699): 1.0, (697, 700): 1.0, (698, 700): 1.0, (701, 702): 1.0, (113, 702): 1.0, (704, 705): 1.0, (701, 705): 1.0, (706, 707): 1.0, (704, 707): 1.0, (708, 709): 1.0, (706, 709): 1.0, (113, 710): 1.0, (710, 711): 1.0, (711, 712): 1.0, (712, 713): 1.0, (714, 715): 1.0, (708, 715): 1.0, (713, 716): 1.0, (714, 716): 1.0, (153, 460): 0.08519, (152, 460): 0.08519, (154, 461): 0.08519, (151, 461): 0.08519, (155, 462): 0.08519, (150, 462): 0.08519, (156, 463): 0.08519, (149, 463): 0.08519, (157, 464): 0.08519, (148, 464): 0.08519, (158, 465): 0.08519, (147, 465): 0.08519, (159, 466): 0.08519, (146, 466): 0.08519, (160, 467): 0.08519, (145, 467): 0.08519, (161, 468): 0.08519, (144, 468): 0.08519, (162, 469): 0.08519, (143, 469): 0.08519, (163, 470): 0.08519, (142, 470): 0.08519, (164, 471): 0.08519, (140, 471): 0.08519, (165, 472): 0.08519, (141, 472): 0.08519, (140, 473): 0.08519, (153, 473): 0.08519, (152, 474): 0.08519, (154, 474): 0.08519, (151, 475): 0.08519, (155, 475): 0.08519, (150, 476): 0.08519, (156, 476): 0.08519, (149, 477): 0.08519, (157, 477): 0.08519, (148, 478): 0.08519, (158, 478): 0.08519, (147, 479): 0.08519, (159, 479): 0.08519, (146, 480): 0.08519, (160, 480): 0.08519, (145, 481): 0.08519, (161, 481): 0.08519, (144, 482): 0.08519, (162, 482): 0.08519, (143, 483): 0.08519, (163, 483): 0.08519, (141, 484): 0.08519, (164, 484): 0.08519, (142, 485): 0.08519, (165, 485): 0.08519, (53, 211): 0.36052, (53, 246): 0.36052, (211, 642): 0.36052, (31, 221): 0.36052, (63, 216): 0.36052, (63, 254): 0.36052, (216, 645): 0.36052, (26, 222): 0.36052, (17, 221): 0.36052, (17, 253): 0.36052, (12, 222): 0.36052, (12, 245): 0.36052, (48, 242): 1.0, (48, 270): 1.0, (49, 242): 1.0, (49, 269): 1.0, (52, 245): 0.36052, (246, 654): 0.36052, (58, 250): 0.85492, (58, 260): 0.85492, (59, 250): 0.85492, (59, 259): 0.85492, (62, 253): 0.36052, (254, 660): 0.36052, (57, 259): 0.85492, (57, 261): 0.85492, (56, 260): 0.85492, (56, 262): 0.85492, (55, 261): 0.85492, (55, 263): 0.85492, (262, 668): 0.85492, (264, 668): 0.85492, (33, 263): 0.85492, (32, 264): 0.85492, (47, 269): 1.0, (47, 271): 1.0, (46, 270): 1.0, (46, 272): 1.0, (45, 271): 1.0, (45, 273): 1.0, (272, 679): 1.0, (274, 679): 1.0, (35, 273): 1.0, (34, 274): 1.0, (105, 358): 1.0, (105, 359): 1.0, (104, 358): 1.0, (104, 362): 1.0, (73, 359): 1.0, (73, 360): 1.0, (100, 360): 1.0, (100, 361): 1.0, (101, 361): 1.0, (101, 364): 1.0, (103, 362): 1.0, (103, 363): 1.0, (102, 363): 1.0, (102, 365): 1.0, (72, 364): 1.0, (72, 365): 1.0, (112, 374): 1.0, (112, 375): 1.0, (374, 703): 1.0, (378, 703): 1.0, (106, 375): 1.0, (106, 376): 1.0, (108, 376): 1.0, (108, 377): 1.0, (109, 377): 1.0, (109, 380): 1.0, (111, 378): 1.0, (111, 379): 1.0, (110, 379): 1.0, (110, 381): 1.0, (107, 380): 1.0, (107, 381): 1.0}
me_cube_001.attributes.new('crease_edge', 'FLOAT', 'EDGE').data.foreach_set('value', [_k.get((min(e.vertices), max(e.vertices)), 0.0) for e in me_cube_001.edges])
_uv = me_cube_001.uv_layers.new(name='UVMap')
_uv.uv.foreach_set('vector', [0.375, 0.2417, 0.5, 0.2417, 0.5, 0.2469, 0.375, 0.2458, 0.5, 0.2417, 0.625, 0.2417, 0.625, 0.2458, 0.5, 0.2469, 0.5, 0.2469, 0.625, 0.2458, 0.625, 0.25, 0.5, 0.2604, 0.375, 0.2458, 0.5, 0.2469, 0.5, 0.2604, 0.375, 0.25, 0.375, 0.4167, 0.5, 0.4167, 0.5, 0.4573, 0.375, 0.4583, 0.5, 0.4167, 0.625, 0.4167, 0.625, 0.4583, 0.5, 0.4573, 0.5, 0.4573, 0.625, 0.4583, 0.625, 0.5, 0.5, 0.4896, 0.375, 0.4583, 0.5, 0.4573, 0.5, 0.4896, 0.375, 0.5, 0.7917, 0.576, 0.8333, 0.5738, 0.8333, 0.6348, 0.7917, 0.6353, 0.8333, 0.5738, 0.875, 0.55, 0.875, 0.6321, 0.8333, 0.6348, 0.8333, 0.6348, 0.875, 0.6321, 0.875, 0.7141, 0.8333, 0.7141, 0.7917, 0.6353, 0.8333, 0.6348, 0.8333, 0.7141, 0.7917, 0.7141, 0.2917, 0.576, 0.3368, 0.576, 0.3362, 0.6353, 0.2917, 0.6353, 0.3368, 0.576, 0.4028, 0.576, 0.4005, 0.6353, 0.3362, 0.6353, 0.3362, 0.6353, 0.4005, 0.6353, 0.375, 0.7141, 0.3333, 0.7141, 0.2917, 0.6353, 0.3362, 0.6353, 0.3333, 0.7141, 0.2917, 0.7141, 0.4028, 0.576, 0.5, 0.576, 0.5, 0.6353, 0.4005, 0.6353, 0.5, 0.576, 0.5972, 0.576, 0.5995, 0.6353, 0.5, 0.6353, 0.5, 0.6353, 0.5995, 0.6353, 0.625, 0.7141, 0.5, 0.7141, 0.4005, 0.6353, 0.5, 0.6353, 0.5, 0.7141, 0.375, 0.7141, 0.4028, 0.542, 0.5, 0.542, 0.5, 0.5491, 0.4028, 0.5491, 0.5, 0.542, 0.5972, 0.542, 0.5972, 0.5491, 0.5, 0.5491, 0.5, 0.5491, 0.5972, 0.5491, 0.5972, 0.576, 0.5, 0.576, 0.4028, 0.5491, 0.5, 0.5491, 0.5, 0.576, 0.4028, 0.576, 0.2917, 0.542, 0.3368, 0.542, 0.3368, 0.5491, 0.2917, 0.5491, 0.3368, 0.542, 0.4028, 0.542, 0.4028, 0.5491, 0.3368, 0.5491, 0.3368, 0.5491, 0.4028, 0.5491, 0.4028, 0.576, 0.3368, 0.576, 0.2917, 0.5491, 0.3368, 0.5491, 0.3368, 0.576, 0.2917, 0.576, 0.7917, 0.542, 0.8333, 0.542, 0.8333, 0.5486, 0.7917, 0.5491, 0.8333, 0.542, 0.875, 0.5417, 0.875, 0.5459, 0.8333, 0.5486, 0.8333, 0.5486, 0.875, 0.5459, 0.875, 0.55, 0.8333, 0.5738, 0.7917, 0.5491, 0.8333, 0.5486, 0.8333, 0.5738, 0.7917, 0.576, 0.375, 0.03589, 0.5, 0.03589, 0.5, 0.1158, 0.375, 0.1179, 0.5, 0.03589, 0.625, 0.03589, 0.625, 0.1179, 0.5, 0.1158, 0.5, 0.1158, 0.625, 0.1179, 0.625, 0.2, 0.5, 0.1783, 0.375, 0.1179, 0.5, 0.1158, 0.5, 0.1783, 0.375, 0.2, 0.7917, 0.5, 0.8333, 0.5, 0.8333, 0.5042, 0.7917, 0.5042, 0.8333, 0.5, 0.875, 0.5, 0.875, 0.5042, 0.8333, 0.5042, 0.8333, 0.5042, 0.875, 0.5042, 0.875, 0.5083, 0.8333, 0.5083, 0.7917, 0.5042, 0.8333, 0.5042, 0.8333, 0.5083, 0.7917, 0.5083, 0.7917, 0.5083, 0.8333, 0.5083, 0.8333, 0.5125, 0.7917, 0.5125, 0.8333, 0.5083, 0.875, 0.5083, 0.875, 0.5125, 0.8333, 0.5125, 0.8333, 0.5125, 0.875, 0.5125, 0.875, 0.5167, 0.8333, 0.5167, 0.7917, 0.5125, 0.8333, 0.5125, 0.8333, 0.5167, 0.7917, 0.5167, 0.7917, 0.5167, 0.8333, 0.5167, 0.8333, 0.5208, 0.7917, 0.5208, 0.8333, 0.5167, 0.875, 0.5167, 0.875, 0.5208, 0.8333, 0.5208, 0.8333, 0.5208, 0.875, 0.5208, 0.875, 0.525, 0.8333, 0.525, 0.7917, 0.5208, 0.8333, 0.5208, 0.8333, 0.525, 0.7917, 0.525, 0.7917, 0.525, 0.8333, 0.525, 0.8333, 0.5291, 0.7917, 0.5291, 0.8333, 0.525, 0.875, 0.525, 0.875, 0.5292, 0.8333, 0.5291, 0.8333, 0.5291, 0.875, 0.5292, 0.875, 0.5334, 0.8333, 0.5327, 0.7917, 0.5291, 0.8333, 0.5291, 0.8333, 0.5327, 0.7917, 0.5327, 0.7917, 0.5375, 0.8333, 0.5375, 0.8333, 0.5396, 0.7917, 0.5396, 0.8333, 0.5375, 0.875, 0.5375, 0.875, 0.5396, 0.8333, 0.5396, 0.8333, 0.5396, 0.875, 0.5396, 0.875, 0.5417, 0.8333, 0.542, 0.7917, 0.5396, 0.8333, 0.5396, 0.8333, 0.542, 0.7917, 0.542, 0.2917, 0.5, 0.3333, 0.5, 0.3362, 0.5042, 0.2917, 0.5042, 0.3333, 0.5, 0.375, 0.5, 0.4005, 0.5039, 0.3362, 0.5042, 0.3362, 0.5042, 0.4005, 0.5039, 0.4028, 0.5083, 0.3368, 0.5083, 0.2917, 0.5042, 0.3362, 0.5042, 0.3368, 0.5083, 0.2917, 0.5083, 0.2917, 0.5083, 0.3368, 0.5083, 0.3368, 0.5125, 0.2917, 0.5125, 0.3368, 0.5083, 0.4028, 0.5083, 0.4028, 0.5125, 0.3368, 0.5125, 0.3368, 0.5125, 0.4028, 0.5125, 0.4028, 0.5167, 0.3368, 0.5167, 0.2917, 0.5125, 0.3368, 0.5125, 0.3368, 0.5167, 0.2917, 0.5167, 0.2917, 0.5167, 0.3368, 0.5167, 0.3368, 0.5208, 0.2917, 0.5208, 0.3368, 0.5167, 0.4028, 0.5167, 0.4028, 0.5208, 0.3368, 0.5208, 0.3368, 0.5208, 0.4028, 0.5208, 0.4028, 0.525, 0.3368, 0.525, 0.2917, 0.5208, 0.3368, 0.5208, 0.3368, 0.525, 0.2917, 0.525, 0.2917, 0.525, 0.3368, 0.525, 0.3368, 0.5291, 0.2917, 0.5291, 0.3368, 0.525, 0.4028, 0.525, 0.4028, 0.5291, 0.3368, 0.5291, 0.3368, 0.5291, 0.4028, 0.5291, 0.4028, 0.5327, 0.3368, 0.5327, 0.2917, 0.5291, 0.3368, 0.5291, 0.3368, 0.5327, 0.2917, 0.5327, 0.2917, 0.5375, 0.3368, 0.5375, 0.3368, 0.5396, 0.2917, 0.5396, 0.3368, 0.5375, 0.4028, 0.5375, 0.4028, 0.5396, 0.3368, 0.5396, 0.3368, 0.5396, 0.4028, 0.5396, 0.4028, 0.542, 0.3368, 0.542, 0.2917, 0.5396, 0.3368, 0.5396, 0.3368, 0.542, 0.2917, 0.542, 0.375, 0.5, 0.5, 0.4896, 0.5, 0.5031, 0.4005, 0.5039, 0.5, 0.4896, 0.625, 0.5, 0.5995, 0.5039, 0.5, 0.5031, 0.5, 0.5031, 0.5995, 0.5039, 0.5972, 0.5083, 0.5, 0.5083, 0.4005, 0.5039, 0.5, 0.5031, 0.5, 0.5083, 0.4028, 0.5083, 0.4028, 0.5083, 0.5, 0.5083, 0.5, 0.5125, 0.4028, 0.5125, 0.5, 0.5083, 0.5972, 0.5083, 0.5972, 0.5125, 0.5, 0.5125, 0.5, 0.5125, 0.5972, 0.5125, 0.5972, 0.5167, 0.5, 0.5167, 0.4028, 0.5125, 0.5, 0.5125, 0.5, 0.5167, 0.4028, 0.5167, 0.4028, 0.5167, 0.5, 0.5167, 0.5, 0.5208, 0.4028, 0.5208, 0.5, 0.5167, 0.5972, 0.5167, 0.5972, 0.5208, 0.5, 0.5208, 0.5, 0.5208, 0.5972, 0.5208, 0.5972, 0.525, 0.5, 0.525, 0.4028, 0.5208, 0.5, 0.5208, 0.5, 0.525, 0.4028, 0.525, 0.4028, 0.525, 0.5, 0.525, 0.5, 0.5291, 0.4028, 0.5291, 0.5, 0.525, 0.5972, 0.525, 0.5972, 0.5291, 0.5, 0.5291, 0.5, 0.5291, 0.5972, 0.5291, 0.5972, 0.5327, 0.5, 0.5327, 0.4028, 0.5291, 0.5, 0.5291, 0.5, 0.5327, 0.4028, 0.5327, 0.4028, 0.5375, 0.5, 0.5375, 0.5, 0.5396, 0.4028, 0.5396, 0.5, 0.5375, 0.5972, 0.5375, 0.5972, 0.5396, 0.5, 0.5396, 0.5, 0.5396, 0.5972, 0.5396, 0.5972, 0.542, 0.5, 0.542, 0.4028, 0.5396, 0.5, 0.5396, 0.5, 0.542, 0.4028, 0.542, 0.375, 0.2, 0.5, 0.1783, 0.5, 0.202, 0.375, 0.2041, 0.5, 0.1783, 0.625, 0.2, 0.625, 0.2041, 0.5, 0.202, 0.5, 0.202, 0.625, 0.2041, 0.625, 0.2083, 0.5, 0.208, 0.375, 0.2041, 0.5, 0.202, 0.5, 0.208, 0.375, 0.2083, 0.375, 0.2125, 0.5, 0.2125, 0.5, 0.2146, 0.375, 0.2146, 0.5, 0.2125, 0.625, 0.2125, 0.625, 0.2146, 0.5, 0.2146, 0.5, 0.2146, 0.625, 0.2146, 0.625, 0.2166, 0.5, 0.2172, 0.375, 0.2146, 0.5, 0.2146, 0.5, 0.2172, 0.375, 0.2166, 0.375, 0.2166, 0.5, 0.2172, 0.5, 0.2209, 0.375, 0.2208, 0.5, 0.2172, 0.625, 0.2166, 0.625, 0.2208, 0.5, 0.2209, 0.5, 0.2209, 0.625, 0.2208, 0.625, 0.225, 0.5, 0.225, 0.375, 0.2208, 0.5, 0.2209, 0.5, 0.225, 0.375, 0.225, 0.375, 0.225, 0.5, 0.225, 0.5, 0.2292, 0.375, 0.2292, 0.5, 0.225, 0.625, 0.225, 0.625, 0.2292, 0.5, 0.2292, 0.5, 0.2292, 0.625, 0.2292, 0.625, 0.2333, 0.5, 0.2333, 0.375, 0.2292, 0.5, 0.2292, 0.5, 0.2333, 0.375, 0.2333, 0.375, 0.2333, 0.5, 0.2333, 0.5, 0.2375, 0.375, 0.2375, 0.5, 0.2333, 0.625, 0.2333, 0.625, 0.2375, 0.5, 0.2375, 0.5, 0.2375, 0.625, 0.2375, 0.625, 0.2417, 0.5, 0.2417, 0.375, 0.2375, 0.5, 0.2375, 0.5, 0.2417, 0.375, 0.2417, 0.125, 0.5375, 0.1667, 0.5375, 0.1667, 0.5396, 0.125, 0.5396, 0.1667, 0.5375, 0.2083, 0.5375, 0.2083, 0.5396, 0.1667, 0.5396, 0.1667, 0.5396, 0.2083, 0.5396, 0.2083, 0.542, 0.1667, 0.542, 0.125, 0.5396, 0.1667, 0.5396, 0.1667, 0.542, 0.125, 0.5417, 0.2083, 0.5375, 0.25, 0.5375, 0.25, 0.5396, 0.2083, 0.5396, 0.25, 0.5375, 0.2917, 0.5375, 0.2917, 0.5396, 0.25, 0.5396, 0.25, 0.5396, 0.2917, 0.5396, 0.2917, 0.542, 0.25, 0.542, 0.2083, 0.5396, 0.25, 0.5396, 0.25, 0.542, 0.2083, 0.542, 0.125, 0.525, 0.1667, 0.525, 0.1667, 0.5291, 0.125, 0.5292, 0.1667, 0.525, 0.2083, 0.525, 0.2083, 0.5291, 0.1667, 0.5291, 0.1667, 0.5291, 0.2083, 0.5291, 0.2083, 0.5327, 0.1667, 0.5327, 0.125, 0.5292, 0.1667, 0.5291, 0.1667, 0.5327, 0.125, 0.5334, 0.2083, 0.525, 0.25, 0.525, 0.25, 0.5291, 0.2083, 0.5291, 0.25, 0.525, 0.2917, 0.525, 0.2917, 0.5291, 0.25, 0.5291, 0.25, 0.5291, 0.2917, 0.5291, 0.2917, 0.5327, 0.25, 0.5327, 0.2083, 0.5291, 0.25, 0.5291, 0.25, 0.5327, 0.2083, 0.5327, 0.125, 0.5167, 0.1667, 0.5167, 0.1667, 0.5208, 0.125, 0.5208, 0.1667, 0.5167, 0.2188, 0.5167, 0.2188, 0.5208, 0.1667, 0.5208, 0.1667, 0.5208, 0.2188, 0.5208, 0.2083, 0.525, 0.1667, 0.525, 0.125, 0.5208, 0.1667, 0.5208, 0.1667, 0.525, 0.125, 0.525, 0.125, 0.5083, 0.1667, 0.5083, 0.1667, 0.5125, 0.125, 0.5125, 0.1667, 0.5083, 0.2083, 0.5083, 0.2188, 0.5124, 0.1667, 0.5125, 0.1667, 0.5125, 0.2188, 0.5124, 0.2188, 0.5167, 0.1667, 0.5167, 0.125, 0.5125, 0.1667, 0.5125, 0.1667, 0.5167, 0.125, 0.5167, 0.125, 0.5, 0.1667, 0.5, 0.1667, 0.5042, 0.125, 0.5042, 0.1667, 0.5, 0.2083, 0.5, 0.2083, 0.5042, 0.1667, 0.5042, 0.1667, 0.5042, 0.2083, 0.5042, 0.2083, 0.5083, 0.1667, 0.5083, 0.125, 0.5042, 0.1667, 0.5042, 0.1667, 0.5083, 0.125, 0.5083, 0.5972, 0.5375, 0.6632, 0.5375, 0.6632, 0.5396, 0.5972, 0.5396, 0.6632, 0.5375, 0.7083, 0.5375, 0.7083, 0.5396, 0.6632, 0.5396, 0.6632, 0.5396, 0.7083, 0.5396, 0.7083, 0.542, 0.6632, 0.542, 0.5972, 0.5396, 0.6632, 0.5396, 0.6632, 0.542, 0.5972, 0.542, 0.7083, 0.5375, 0.75, 0.5375, 0.75, 0.5396, 0.7083, 0.5396, 0.75, 0.5375, 0.7917, 0.5375, 0.7917, 0.5396, 0.75, 0.5396, 0.75, 0.5396, 0.7917, 0.5396, 0.7917, 0.542, 0.75, 0.542, 0.7083, 0.5396, 0.75, 0.5396, 0.75, 0.542, 0.7083, 0.542, 0.5972, 0.525, 0.6632, 0.525, 0.6632, 0.5291, 0.5972, 0.5291, 0.6632, 0.525, 0.7083, 0.525, 0.7083, 0.5291, 0.6632, 0.5291, 0.6632, 0.5291, 0.7083, 0.5291, 0.7083, 0.5327, 0.6632, 0.5327, 0.5972, 0.5291, 0.6632, 0.5291, 0.6632, 0.5327, 0.5972, 0.5327, 0.7083, 0.525, 0.75, 0.525, 0.75, 0.5291, 0.7083, 0.5291, 0.75, 0.525, 0.7917, 0.525, 0.7917, 0.5291, 0.75, 0.5291, 0.75, 0.5291, 0.7917, 0.5291, 0.7917, 0.5327, 0.75, 0.5327, 0.7083, 0.5291, 0.75, 0.5291, 0.75, 0.5327, 0.7083, 0.5327, 0.5972, 0.5167, 0.6632, 0.5167, 0.6632, 0.5208, 0.5972, 0.5208, 0.6632, 0.5167, 0.7083, 0.5167, 0.7083, 0.5208, 0.6632, 0.5208, 0.6632, 0.5208, 0.7083, 0.5208, 0.7083, 0.525, 0.6632, 0.525, 0.5972, 0.5208, 0.6632, 0.5208, 0.6632, 0.525, 0.5972, 0.525, 0.5972, 0.5083, 0.6632, 0.5083, 0.6632, 0.5125, 0.5972, 0.5125, 0.6632, 0.5083, 0.7083, 0.5083, 0.7083, 0.5125, 0.6632, 0.5125, 0.6632, 0.5125, 0.7083, 0.5125, 0.7083, 0.5167, 0.6632, 0.5167, 0.5972, 0.5125, 0.6632, 0.5125, 0.6632, 0.5167, 0.5972, 0.5167, 0.625, 0.5, 0.6667, 0.5, 0.6638, 0.5042, 0.5995, 0.5039, 0.6667, 0.5, 0.7083, 0.5, 0.7083, 0.5042, 0.6638, 0.5042, 0.6638, 0.5042, 0.7083, 0.5042, 0.7083, 0.5083, 0.6632, 0.5083, 0.5995, 0.5039, 0.6638, 0.5042, 0.6632, 0.5083, 0.5972, 0.5083, 0.2917, 0.5, 0.2917, 0.5042, 0.4786, 0.4828, 0.4583, 0.4583, 0.2917, 0.5042, 0.2917, 0.5083, 0.4942, 0.5026, 0.4786, 0.4828, 0.4786, 0.4828, 0.4942, 0.5026, 0.7083, 0.5083, 0.6667, 0.4625, 0.4583, 0.4583, 0.4786, 0.4828, 0.6667, 0.4625, 0.625, 0.4167, 0.5972, 0.542, 0.6632, 0.542, 0.6632, 0.5491, 0.5972, 0.5491, 0.6632, 0.542, 0.7083, 0.542, 0.7083, 0.5491, 0.6632, 0.5491, 0.6632, 0.5491, 0.7083, 0.5491, 0.7083, 0.576, 0.6632, 0.576, 0.5972, 0.5491, 0.6632, 0.5491, 0.6632, 0.576, 0.5972, 0.576, 0.7083, 0.542, 0.75, 0.542, 0.75, 0.5491, 0.7083, 0.5491, 0.75, 0.542, 0.7917, 0.542, 0.7917, 0.5491, 0.75, 0.5491, 0.75, 0.5491, 0.7917, 0.5491, 0.7917, 0.576, 0.75, 0.576, 0.7083, 0.5491, 0.75, 0.5491, 0.75, 0.576, 0.7083, 0.576, 0.125, 0.5417, 0.1667, 0.542, 0.1667, 0.5486, 0.125, 0.5459, 0.1667, 0.542, 0.2083, 0.542, 0.2083, 0.5491, 0.1667, 0.5486, 0.1667, 0.5486, 0.2083, 0.5491, 0.2083, 0.576, 0.1667, 0.5738, 0.125, 0.5459, 0.1667, 0.5486, 0.1667, 0.5738, 0.125, 0.55, 0.2083, 0.542, 0.25, 0.542, 0.25, 0.5491, 0.2083, 0.5491, 0.25, 0.542, 0.2917, 0.542, 0.2917, 0.5491, 0.25, 0.5491, 0.25, 0.5491, 0.2917, 0.5491, 0.2917, 0.576, 0.25, 0.576, 0.2083, 0.5491, 0.25, 0.5491, 0.25, 0.576, 0.2083, 0.576, 0.125, 0.55, 0.1667, 0.5738, 0.1667, 0.6348, 0.125, 0.6321, 0.1667, 0.5738, 0.2083, 0.576, 0.2083, 0.6353, 0.1667, 0.6348, 0.1667, 0.6348, 0.2083, 0.6353, 0.2083, 0.7141, 0.1667, 0.7141, 0.125, 0.6321, 0.1667, 0.6348, 0.1667, 0.7141, 0.125, 0.7141, 0.2083, 0.576, 0.25, 0.576, 0.25, 0.6353, 0.2083, 0.6353, 0.25, 0.576, 0.2917, 0.576, 0.2917, 0.6353, 0.25, 0.6353, 0.25, 0.6353, 0.2917, 0.6353, 0.2917, 0.7141, 0.25, 0.7141, 0.2083, 0.6353, 0.25, 0.6353, 0.25, 0.7141, 0.2083, 0.7141, 0.5972, 0.576, 0.6632, 0.576, 0.6638, 0.6353, 0.5995, 0.6353, 0.6632, 0.576, 0.7083, 0.576, 0.7083, 0.6353, 0.6638, 0.6353, 0.6638, 0.6353, 0.7083, 0.6353, 0.7083, 0.7141, 0.6667, 0.7141, 0.5995, 0.6353, 0.6638, 0.6353, 0.6667, 0.7141, 0.625, 0.7141, 0.7083, 0.576, 0.75, 0.576, 0.75, 0.6353, 0.7083, 0.6353, 0.75, 0.576, 0.7917, 0.576, 0.7917, 0.6353, 0.75, 0.6353, 0.75, 0.6353, 0.7917, 0.6353, 0.7917, 0.7141, 0.75, 0.7141, 0.7083, 0.6353, 0.75, 0.6353, 0.75, 0.7141, 0.7083, 0.7141, 0.375, 0.25, 0.5, 0.2604, 0.5, 0.2927, 0.375, 0.2917, 0.5, 0.2604, 0.625, 0.25, 0.625, 0.2917, 0.5, 0.2927, 0.5, 0.2927, 0.625, 0.2917, 0.625, 0.3333, 0.5, 0.3333, 0.375, 0.2917, 0.5, 0.2927, 0.5, 0.3333, 0.375, 0.3333, 0.2083, 0.5083, 0.2917, 0.4208, 0.5428, 0.4613, 0.5116, 0.4968, 0.2917, 0.4208, 0.375, 0.3333, 0.5833, 0.4167, 0.5428, 0.4613, 0.5428, 0.4613, 0.5833, 0.4167, 0.7917, 0.5, 0.7917, 0.5042, 0.5116, 0.4968, 0.5428, 0.4613, 0.7917, 0.5042, 0.7917, 0.5083, 0.2083, 0.5083, 0.5116, 0.4968, 0.5012, 0.5114, 0.2188, 0.5124, 0.5116, 0.4968, 0.7917, 0.5083, 0.7917, 0.5125, 0.5012, 0.5114, 0.5012, 0.5114, 0.7917, 0.5125, 0.7917, 0.5167, 0.5, 0.5167, 0.2188, 0.5124, 0.5012, 0.5114, 0.5, 0.5167, 0.2188, 0.5167, 0.2917, 0.5083, 0.2917, 0.5125, 0.4994, 0.5119, 0.4942, 0.5026, 0.2917, 0.5125, 0.2917, 0.5167, 0.5, 0.5167, 0.4994, 0.5119, 0.4994, 0.5119, 0.5, 0.5167, 0.7083, 0.5167, 0.7083, 0.5125, 0.4942, 0.5026, 0.4994, 0.5119, 0.7083, 0.5125, 0.7083, 0.5083, 0.7917, 0.525, 0.75, 0.525, 0.5, 0.5249, 0.5, 0.525, 0.75, 0.525, 0.7083, 0.525, 0.5, 0.5239, 0.5, 0.5249, 0.5, 0.5249, 0.5, 0.5239, 0.2917, 0.525, 0.25, 0.525, 0.5, 0.525, 0.5, 0.5249, 0.25, 0.525, 0.2083, 0.525, 0.2083, 0.525, 0.2188, 0.5208, 0.5, 0.5208, 0.5, 0.525, 0.2188, 0.5208, 0.2188, 0.5167, 0.5, 0.5167, 0.5, 0.5208, 0.5, 0.5208, 0.5, 0.5167, 0.7917, 0.5167, 0.7917, 0.5208, 0.5, 0.525, 0.5, 0.5208, 0.7917, 0.5208, 0.7917, 0.525, 0.2917, 0.525, 0.5, 0.5239, 0.5, 0.5207, 0.2917, 0.5208, 0.5, 0.5239, 0.7083, 0.525, 0.7083, 0.5208, 0.5, 0.5207, 0.5, 0.5207, 0.7083, 0.5208, 0.7083, 0.5167, 0.5, 0.5167, 0.2917, 0.5208, 0.5, 0.5207, 0.5, 0.5167, 0.2917, 0.5167, 0.7083, 0.5327, 0.75, 0.5327, 0.75, 0.5354, 0.7083, 0.5354, 0.75, 0.5327, 0.7917, 0.5327, 0.7917, 0.5354, 0.75, 0.5354, 0.75, 0.5354, 0.7917, 0.5354, 0.7917, 0.5375, 0.75, 0.5375, 0.7083, 0.5354, 0.75, 0.5354, 0.75, 0.5375, 0.7083, 0.5375, 0.5972, 0.5327, 0.6632, 0.5327, 0.6632, 0.5354, 0.5972, 0.5354, 0.6632, 0.5327, 0.7083, 0.5327, 0.7083, 0.5354, 0.6632, 0.5354, 0.6632, 0.5354, 0.7083, 0.5354, 0.7083, 0.5375, 0.6632, 0.5375, 0.5972, 0.5354, 0.6632, 0.5354, 0.6632, 0.5375, 0.5972, 0.5375, 0.2083, 0.5327, 0.25, 0.5327, 0.25, 0.5354, 0.2083, 0.5354, 0.25, 0.5327, 0.2917, 0.5327, 0.2917, 0.5354, 0.25, 0.5354, 0.25, 0.5354, 0.2917, 0.5354, 0.2917, 0.5375, 0.25, 0.5375, 0.2083, 0.5354, 0.25, 0.5354, 0.25, 0.5375, 0.2083, 0.5375, 0.125, 0.5334, 0.1667, 0.5327, 0.1667, 0.5354, 0.125, 0.5354, 0.1667, 0.5327, 0.2083, 0.5327, 0.2083, 0.5354, 0.1667, 0.5354, 0.1667, 0.5354, 0.2083, 0.5354, 0.2083, 0.5375, 0.1667, 0.5375, 0.125, 0.5354, 0.1667, 0.5354, 0.1667, 0.5375, 0.125, 0.5375, 0.375, 0.2083, 0.5, 0.208, 0.5, 0.2104, 0.375, 0.2104, 0.5, 0.208, 0.625, 0.2083, 0.625, 0.2104, 0.5, 0.2104, 0.5, 0.2104, 0.625, 0.2104, 0.625, 0.2125, 0.5, 0.2125, 0.375, 0.2104, 0.5, 0.2104, 0.5, 0.2125, 0.375, 0.2125, 0.4028, 0.5327, 0.5, 0.5327, 0.5, 0.5354, 0.4028, 0.5354, 0.5, 0.5327, 0.5972, 0.5327, 0.5972, 0.5354, 0.5, 0.5354, 0.5, 0.5354, 0.5972, 0.5354, 0.5972, 0.5375, 0.5, 0.5375, 0.4028, 0.5354, 0.5, 0.5354, 0.5, 0.5375, 0.4028, 0.5375, 0.2917, 0.5327, 0.3368, 0.5327, 0.3368, 0.5354, 0.2917, 0.5354, 0.3368, 0.5327, 0.4028, 0.5327, 0.4028, 0.5354, 0.3368, 0.5354, 0.3368, 0.5354, 0.4028, 0.5354, 0.4028, 0.5375, 0.3368, 0.5375, 0.2917, 0.5354, 0.3368, 0.5354, 0.3368, 0.5375, 0.2917, 0.5375, 0.7917, 0.5327, 0.8333, 0.5327, 0.8333, 0.5354, 0.7917, 0.5354, 0.8333, 0.5327, 0.875, 0.5334, 0.875, 0.5354, 0.8333, 0.5354, 0.8333, 0.5354, 0.875, 0.5354, 0.875, 0.5375, 0.8333, 0.5375, 0.7917, 0.5354, 0.8333, 0.5354, 0.8333, 0.5375, 0.7917, 0.5375, 0.0, 0.0, 0.0, 0.0, 0.0, 0.0, 0.0, 0.0, 0.0, 0.0, 0.0, 0.0, 0.0, 0.0, 0.0, 0.0, 0.0, 0.0, 0.0, 0.0, 0.0, 0.0, 0.0, 0.0, 0.0, 0.0, 0.0, 0.0, 0.0, 0.0, 0.0, 0.0, 0.9167, 0.5, 0.9167, 0.75, 0.875, 0.75, 0.875, 0.5, 0.9167, 0.75, 0.9167, 1.0, 0.875, 1.0, 0.875, 0.75, 0.875, 0.75, 0.875, 1.0, 0.8333, 1.0, 0.8333, 0.75, 0.875, 0.5, 0.875, 0.75, 0.8333, 0.75, 0.8333, 0.5, 0.8333, 0.5, 0.8333, 0.75, 0.7917, 0.75, 0.7917, 0.5, 0.8333, 0.75, 0.8333, 1.0, 0.7917, 1.0, 0.7917, 0.75, 0.7917, 0.75, 0.7917, 1.0, 0.75, 1.0, 0.75, 0.75, 0.7917, 0.5, 0.7917, 0.75, 0.75, 0.75, 0.75, 0.5, 0.75, 0.5, 0.75, 0.75, 0.7083, 0.75, 0.7083, 0.5, 0.75, 0.75, 0.75, 1.0, 0.7083, 1.0, 0.7083, 0.75, 0.7083, 0.75, 0.7083, 1.0, 0.6667, 1.0, 0.6667, 0.75, 0.7083, 0.5, 0.7083, 0.75, 0.6667, 0.75, 0.6667, 0.5, 0.6667, 0.5, 0.6667, 0.75, 0.625, 0.75, 0.625, 0.5, 0.6667, 0.75, 0.6667, 1.0, 0.625, 1.0, 0.625, 0.75, 0.625, 0.75, 0.625, 1.0, 0.5833, 1.0, 0.5833, 0.75, 0.625, 0.5, 0.625, 0.75, 0.5833, 0.75, 0.5833, 0.5, 0.5833, 0.5, 0.5833, 0.75, 0.5417, 0.75, 0.5417, 0.5, 0.5833, 0.75, 0.5833, 1.0, 0.5417, 1.0, 0.5417, 0.75, 0.5417, 0.75, 0.5417, 1.0, 0.5, 1.0, 0.5, 0.75, 0.5417, 0.5, 0.5417, 0.75, 0.5, 0.75, 0.5, 0.5, 0.5, 0.5, 0.5, 0.75, 0.4583, 0.75, 0.4583, 0.5, 0.5, 0.75, 0.5, 1.0, 0.4583, 1.0, 0.4583, 0.75, 0.4583, 0.75, 0.4583, 1.0, 0.4167, 1.0, 0.4167, 0.75, 0.4583, 0.5, 0.4583, 0.75, 0.4167, 0.75, 0.4167, 0.5, 0.4167, 0.5, 0.4167, 0.75, 0.375, 0.75, 0.375, 0.5, 0.4167, 0.75, 0.4167, 1.0, 0.375, 1.0, 0.375, 0.75, 0.375, 0.75, 0.375, 1.0, 0.3333, 1.0, 0.3333, 0.75, 0.375, 0.5, 0.375, 0.75, 0.3333, 0.75, 0.3333, 0.5, 0.3333, 0.5, 0.3333, 0.75, 0.2917, 0.75, 0.2917, 0.5, 0.3333, 0.75, 0.3333, 1.0, 0.2917, 1.0, 0.2917, 0.75, 0.2917, 0.75, 0.2917, 1.0, 0.25, 1.0, 0.25, 0.75, 0.2917, 0.5, 0.2917, 0.75, 0.25, 0.75, 0.25, 0.5, 0.25, 0.5, 0.25, 0.75, 0.2083, 0.75, 0.2083, 0.5, 0.25, 0.75, 0.25, 1.0, 0.2083, 1.0, 0.2083, 0.75, 0.2083, 0.75, 0.2083, 1.0, 0.1667, 1.0, 0.1667, 0.75, 0.2083, 0.5, 0.2083, 0.75, 0.1667, 0.75, 0.1667, 0.5, 0.0, 0.0, 0.0, 0.0, 0.0, 0.0, 0.0, 0.0, 0.0, 0.0, 0.0, 0.0, 0.0, 0.0, 0.0, 0.0, 0.0, 0.0, 0.0, 0.0, 0.0, 0.0, 0.0, 0.0, 0.0, 0.0, 0.0, 0.0, 0.0, 0.0, 0.0, 0.0, 0.1667, 0.5, 0.1667, 0.75, 0.125, 0.75, 0.125, 0.5, 0.1667, 0.75, 0.1667, 1.0, 0.125, 1.0, 0.125, 0.75, 0.125, 0.75, 0.125, 1.0, 0.08333, 1.0, 0.08333, 0.75, 0.125, 0.5, 0.125, 0.75, 0.08333, 0.75, 0.08333, 0.5, 0.0, 0.0, 0.0, 0.0, 0.0, 0.0, 0.0, 0.0, 0.0, 0.0, 0.0, 0.0, 0.0, 0.0, 0.0, 0.0, 0.0, 0.0, 0.0, 0.0, 0.0, 0.0, 0.0, 0.0, 0.0, 0.0, 0.0, 0.0, 0.0, 0.0, 0.0, 0.0, 0.0, 0.0, 0.0, 0.0, 0.0, 0.0, 0.0, 0.0, 0.0, 0.0, 0.0, 0.0, 0.0, 0.0, 0.0, 0.0, 0.0, 0.0, 0.0, 0.0, 0.0, 0.0, 0.0, 0.0, 0.0, 0.0, 0.0, 0.0, 0.0, 0.0, 0.0, 0.0, 0.0, 0.0, 0.0, 0.0, 0.0, 0.0, 0.0, 0.0, 0.0, 0.0, 0.0, 0.0, 0.0, 0.0, 0.0, 0.0, 0.0, 0.0, 0.0, 0.0, 0.0, 0.0, 0.0, 0.0, 0.0, 0.0, 0.0, 0.0, 0.0, 0.0, 0.0, 0.0, 0.0, 0.0, 0.0, 0.0, 0.0, 0.0, 0.0, 0.0, 0.0, 0.0, 0.0, 0.0, 0.0, 0.0, 0.0, 0.0, 0.0, 0.0, 0.0, 0.0, 0.0, 0.0, 0.0, 0.0, 0.0, 0.0, 0.0, 0.0, 0.0, 0.0, 0.0, 0.0, 0.0, 0.0, 0.0, 0.0, 0.0, 0.0, 0.0, 0.0, 0.0, 0.0, 0.0, 0.0, 0.0, 0.0, 0.0, 0.0, 0.0, 0.0, 0.0, 0.0, 0.0, 0.0, 0.0, 0.0, 0.0, 0.0, 0.0, 0.0, 0.0, 0.0, 0.0, 0.0, 0.0, 0.0, 0.0, 0.0, 0.0, 0.0, 0.0, 0.0, 0.0, 0.0, 0.0, 0.0, 0.0, 0.0, 0.0, 0.0, 0.0, 0.0, 0.0, 0.0, 0.0, 0.0, 0.0, 0.0, 0.0, 0.0, 0.0, 0.0, 0.0, 0.0, 0.0, 0.0, 0.0, 0.0, 0.0, 0.0, 0.0, 0.0, 0.0, 0.0, 0.0, 0.0, 0.0, 0.0, 0.0, 0.0, 0.0, 0.0, 0.0, 0.0, 0.0, 0.0, 0.0, 0.0, 0.0, 0.0, 0.0, 0.0, 0.0, 0.0, 0.0, 0.0, 0.0, 0.0, 0.0, 0.0, 0.0, 0.0, 0.0, 0.0, 0.0, 0.0, 0.0, 0.0, 0.0, 0.0, 0.0, 0.0, 0.0, 0.0, 0.0, 0.0, 0.0, 0.0, 0.0, 0.0, 0.0, 0.0, 0.0, 0.0, 0.0, 0.0, 0.0, 0.0, 0.0, 0.0, 0.0, 0.0, 0.0, 0.0, 0.0, 0.0, 0.0, 0.0, 0.0, 0.0, 0.0, 0.0, 0.0, 0.0, 0.0, 0.0, 0.0, 0.0, 0.0, 0.0, 0.0, 0.0, 0.0, 0.0, 0.0, 0.0, 0.0, 0.0, 0.0, 0.0, 0.0, 0.0, 0.0, 0.0, 0.0, 0.0, 0.0, 0.0, 0.0, 0.0, 0.0, 0.0, 0.0, 0.0, 0.0, 0.0, 0.0, 0.0, 0.0, 0.0, 0.0, 0.0, 0.0, 0.0, 0.0, 0.0, 0.0, 0.0, 0.0, 0.0, 0.0, 0.0, 0.0, 0.0, 0.0, 0.0, 0.0, 0.0, 0.0, 0.0, 0.0, 0.0, 0.0, 0.0, 0.0, 0.0, 0.0, 0.0, 0.0, 0.0, 0.0, 0.0, 0.0, 0.0, 0.0, 0.0, 0.0, 0.0, 0.0, 0.0, 0.0, 0.0, 0.0, 0.0, 0.0, 0.0, 0.0, 0.0, 0.0, 0.0, 0.0, 0.0, 0.0, 0.0, 0.0, 0.0, 0.0, 0.0, 0.0, 0.0, 0.0, 0.0, 0.0, 0.0, 0.0, 0.0, 0.0, 0.0, 0.0, 0.0, 0.0, 0.0, 0.0, 0.0, 0.0, 0.0, 0.0, 0.0, 0.0, 0.0, 0.0, 0.0, 0.0, 0.0, 0.0, 0.0, 0.0, 0.0, 0.0, 0.0, 0.0, 0.0, 0.0, 0.0, 0.0, 0.0, 0.0, 0.0, 0.0, 0.0, 0.0, 0.0, 0.0, 0.0, 0.0, 0.0, 0.0, 0.0, 0.0, 0.0, 0.0, 0.0, 0.0, 0.0, 0.0, 0.0, 0.0, 0.0, 0.0, 0.0, 0.0, 0.0, 0.0, 0.0, 0.0, 0.0, 0.0, 0.0, 0.0, 0.0, 0.0, 0.0, 0.0, 0.0, 0.0, 0.0, 0.0, 0.0, 0.0, 0.0, 0.0, 0.0, 0.0, 0.0, 0.0, 0.0, 0.0, 0.0, 0.0, 0.0, 0.0, 0.0, 0.0, 0.0, 0.0, 0.0, 0.0, 0.0, 0.0, 0.0, 0.0, 0.0, 0.0, 0.0, 0.0, 0.0, 0.0, 0.0, 0.0, 0.0, 0.0, 0.0, 0.0, 0.0, 0.0, 0.0, 0.0, 0.0, 0.0, 0.0, 0.0, 0.0, 0.0, 0.0, 0.0, 0.0, 0.0, 0.0, 0.0, 0.0, 0.0, 0.0, 0.0, 0.0, 0.0, 0.0, 0.0, 0.0, 0.0, 0.0, 0.0, 0.0, 0.0, 0.0, 0.0, 0.0, 0.0, 0.0, 0.0, 0.0, 0.0, 0.0, 0.0, 0.0, 0.0, 0.0, 0.0, 0.0, 0.0, 0.0, 0.0, 0.0, 0.0, 0.0, 0.0, 0.0, 0.0, 0.0, 0.0, 0.0, 0.0, 0.0, 0.0, 0.0, 0.0, 0.0, 0.0, 0.0, 0.0, 0.0, 0.0, 0.0, 0.0, 0.0, 0.0, 0.0, 0.0, 0.0, 0.0, 0.0, 0.0, 0.0, 0.0, 0.0, 0.0, 0.0, 0.0, 0.0, 0.0, 0.0, 0.0, 0.0, 0.0, 0.0, 0.0, 0.0, 0.0, 0.0, 0.0, 0.0, 0.0, 0.0, 0.0, 0.0, 0.0, 0.0, 0.0, 0.0, 0.0, 0.0, 0.0, 0.0, 0.0, 0.0, 0.0, 0.0, 0.0, 0.0, 0.0, 0.0, 0.0, 0.0, 0.0, 0.0, 0.0, 0.0, 0.0, 0.0, 0.0, 0.0, 0.0, 0.0, 0.0, 0.0, 0.0, 0.0, 0.0, 0.0, 0.0, 0.0, 0.0, 0.0, 0.0, 0.0, 0.0, 0.0, 0.0, 0.0, 0.0, 0.0, 0.0, 0.0, 0.0, 0.0, 0.0, 0.0, 0.0, 0.0, 0.0, 0.0, 0.0, 0.0, 0.0, 0.0, 0.0, 0.0, 0.0, 0.0, 0.0, 0.0, 0.0, 0.0, 0.0, 0.0, 0.0, 0.0, 0.0, 0.0, 0.0, 0.0, 0.0, 0.0, 0.0, 0.0, 0.0, 0.0, 0.0, 0.0, 0.0, 0.0, 0.0, 0.0, 0.0, 0.0, 0.0, 0.0, 0.0, 0.0, 0.0, 0.0, 0.0, 0.0, 0.0, 0.0, 0.0, 0.0, 0.0, 0.0, 0.0, 0.0, 0.0, 0.0, 0.0, 0.0, 0.0, 0.0, 0.0, 0.0, 0.0, 0.0, 0.0, 0.0, 0.0, 0.0, 0.0, 0.0, 0.0, 0.0, 0.0, 0.0, 0.0, 0.0, 0.0, 0.0, 0.0, 0.0, 0.0, 0.0, 0.0, 0.0, 0.0, 0.0, 0.0, 0.0, 0.0, 0.0, 0.0, 0.0, 0.0, 0.0, 0.0, 0.0, 0.0, 0.0, 0.0, 0.0, 0.0, 0.0, 0.0, 0.0, 0.0, 0.0, 0.0, 0.0, 0.0, 0.0, 0.0, 0.0, 0.0, 0.0, 0.0, 0.0, 0.0, 0.0, 0.0, 0.0, 0.0, 0.0, 0.0, 0.0, 0.0, 0.0, 0.0, 0.0, 0.0, 0.0, 0.0, 0.0, 0.0, 0.0, 0.0, 0.0, 0.0, 0.0, 0.0, 0.0, 0.0, 0.0, 0.0, 0.0, 0.0, 0.0, 0.0, 0.0, 0.0, 0.0, 0.0, 0.0, 0.37, 0.4578, 0.3319, 0.4681, 0.3319, 0.4668, 0.3716, 0.4485, 0.3319, 0.4681, 0.2937, 0.4783, 0.2922, 0.4754, 0.3319, 0.4668, 0.3319, 0.4668, 0.2922, 0.4754, 0.2937, 0.4783, 0.3319, 0.4681, 0.3716, 0.4485, 0.3319, 0.4668, 0.3319, 0.4681, 0.37, 0.4578, 0.2937, 0.4783, 0.25, 0.4783, 0.25, 0.4777, 0.2922, 0.4754, 0.25, 0.4783, 0.2063, 0.4783, 0.2078, 0.4754, 0.25, 0.4777, 0.25, 0.4777, 0.2078, 0.4754, 0.2063, 0.4783, 0.25, 0.4783, 0.2922, 0.4754, 0.25, 0.4777, 0.25, 0.4783, 0.2937, 0.4783, 0.2063, 0.4783, 0.1681, 0.4681, 0.1681, 0.4668, 0.2078, 0.4754, 0.1681, 0.4681, 0.13, 0.4578, 0.1284, 0.4485, 0.1681, 0.4668, 0.1681, 0.4668, 0.1284, 0.4485, 0.13, 0.4578, 0.1681, 0.4681, 0.2078, 0.4754, 0.1681, 0.4668, 0.1681, 0.4681, 0.2063, 0.4783, 0.13, 0.4578, 0.08608, 0.4139, 0.08669, 0.4125, 0.1284, 0.4485, 0.08608, 0.4139, 0.04215, 0.37, 0.04989, 0.3655, 0.08669, 0.4125, 0.08669, 0.4125, 0.04989, 0.3655, 0.04215, 0.37, 0.08608, 0.4139, 0.1284, 0.4485, 0.08669, 0.4125, 0.08608, 0.4139, 0.13, 0.4578, 0.04215, 0.37, 0.02608, 0.31, 0.02774, 0.3096, 0.04989, 0.3655, 0.02608, 0.31, 0.01, 0.25, 0.01893, 0.25, 0.02774, 0.3096, 0.02774, 0.3096, 0.01893, 0.25, 0.01, 0.25, 0.02608, 0.31, 0.04989, 0.3655, 0.02774, 0.3096, 0.02608, 0.31, 0.04215, 0.37, 0.01, 0.25, 0.02608, 0.19, 0.02774, 0.1904, 0.01893, 0.25, 0.02608, 0.19, 0.04215, 0.13, 0.04989, 0.1345, 0.02774, 0.1904, 0.02774, 0.1904, 0.04989, 0.1345, 0.04215, 0.13, 0.02608, 0.19, 0.01893, 0.25, 0.02774, 0.1904, 0.02608, 0.19, 0.01, 0.25, 0.04215, 0.13, 0.08608, 0.08608, 0.0873, 0.0873, 0.04989, 0.1345, 0.08608, 0.08608, 0.13, 0.04215, 0.1345, 0.04989, 0.0873, 0.0873, 0.0873, 0.0873, 0.1345, 0.04989, 0.13, 0.04215, 0.08608, 0.08608, 0.04989, 0.1345, 0.0873, 0.0873, 0.08608, 0.08608, 0.04215, 0.13, 0.13, 0.04215, 0.19, 0.02608, 0.1904, 0.02774, 0.1345, 0.04989, 0.19, 0.02608, 0.25, 0.01, 0.25, 0.01893, 0.1904, 0.02774, 0.1904, 0.02774, 0.25, 0.01893, 0.25, 0.01, 0.19, 0.02608, 0.1345, 0.04989, 0.1904, 0.02774, 0.19, 0.02608, 0.13, 0.04215, 0.25, 0.01, 0.31, 0.02608, 0.3096, 0.02774, 0.25, 0.01893, 0.31, 0.02608, 0.37, 0.04215, 0.3655, 0.04989, 0.3096, 0.02774, 0.3096, 0.02774, 0.3655, 0.04989, 0.37, 0.04215, 0.31, 0.02608, 0.25, 0.01893, 0.3096, 0.02774, 0.31, 0.02608, 0.25, 0.01, 0.37, 0.04215, 0.4139, 0.08608, 0.4127, 0.0873, 0.3655, 0.04989, 0.4139, 0.08608, 0.4578, 0.13, 0.4501, 0.1345, 0.4127, 0.0873, 0.4127, 0.0873, 0.4501, 0.1345, 0.4578, 0.13, 0.4139, 0.08608, 0.3655, 0.04989, 0.4127, 0.0873, 0.4139, 0.08608, 0.37, 0.04215, 0.4578, 0.13, 0.4739, 0.19, 0.4723, 0.1904, 0.4501, 0.1345, 0.4739, 0.19, 0.49, 0.25, 0.4811, 0.25, 0.4723, 0.1904, 0.4723, 0.1904, 0.4811, 0.25, 0.49, 0.25, 0.4739, 0.19, 0.4501, 0.1345, 0.4723, 0.1904, 0.4739, 0.19, 0.4578, 0.13, 0.49, 0.25, 0.4739, 0.31, 0.4723, 0.3096, 0.4811, 0.25, 0.4739, 0.31, 0.4578, 0.37, 0.4501, 0.3655, 0.4723, 0.3096, 0.4723, 0.3096, 0.4501, 0.3655, 0.4578, 0.37, 0.4739, 0.31, 0.4811, 0.25, 0.4723, 0.3096, 0.4739, 0.31, 0.49, 0.25, 0.4578, 0.37, 0.4139, 0.4139, 0.4133, 0.4125, 0.4501, 0.3655, 0.4139, 0.4139, 0.37, 0.4578, 0.3716, 0.4485, 0.4133, 0.4125, 0.4133, 0.4125, 0.3716, 0.4485, 0.37, 0.4578, 0.4139, 0.4139, 0.4501, 0.3655, 0.4133, 0.4125, 0.4139, 0.4139, 0.4578, 0.37, 0.7063, 0.4783, 0.75, 0.4783, 0.75, 0.4777, 0.7078, 0.4754, 0.75, 0.4783, 0.7937, 0.4783, 0.7922, 0.4754, 0.75, 0.4777, 0.75, 0.4777, 0.7922, 0.4754, 0.7937, 0.4783, 0.75, 0.4783, 0.7078, 0.4754, 0.75, 0.4777, 0.75, 0.4783, 0.7063, 0.4783, 0.7937, 0.4783, 0.8319, 0.4681, 0.8319, 0.4668, 0.7922, 0.4754, 0.8319, 0.4681, 0.87, 0.4578, 0.8716, 0.4485, 0.8319, 0.4668, 0.8319, 0.4668, 0.8716, 0.4485, 0.87, 0.4578, 0.8319, 0.4681, 0.7922, 0.4754, 0.8319, 0.4668, 0.8319, 0.4681, 0.7937, 0.4783, 0.87, 0.4578, 0.9139, 0.4139, 0.9133, 0.4125, 0.8716, 0.4485, 0.9139, 0.4139, 0.9578, 0.37, 0.9501, 0.3655, 0.9133, 0.4125, 0.9133, 0.4125, 0.9501, 0.3655, 0.9578, 0.37, 0.9139, 0.4139, 0.8716, 0.4485, 0.9133, 0.4125, 0.9139, 0.4139, 0.87, 0.4578, 0.9578, 0.37, 0.9739, 0.31, 0.9723, 0.3096, 0.9501, 0.3655, 0.9739, 0.31, 0.99, 0.25, 0.9811, 0.25, 0.9723, 0.3096, 0.9723, 0.3096, 0.9811, 0.25, 0.99, 0.25, 0.9739, 0.31, 0.9501, 0.3655, 0.9723, 0.3096, 0.9739, 0.31, 0.9578, 0.37, 0.99, 0.25, 0.9739, 0.19, 0.9723, 0.1904, 0.9811, 0.25, 0.9739, 0.19, 0.9578, 0.13, 0.9501, 0.1345, 0.9723, 0.1904, 0.9723, 0.1904, 0.9501, 0.1345, 0.9578, 0.13, 0.9739, 0.19, 0.9811, 0.25, 0.9723, 0.1904, 0.9739, 0.19, 0.99, 0.25, 0.9578, 0.13, 0.9139, 0.08608, 0.9127, 0.0873, 0.9501, 0.1345, 0.9139, 0.08608, 0.87, 0.04215, 0.8655, 0.04989, 0.9127, 0.0873, 0.9127, 0.0873, 0.8655, 0.04989, 0.87, 0.04215, 0.9139, 0.08608, 0.9501, 0.1345, 0.9127, 0.0873, 0.9139, 0.08608, 0.9578, 0.13, 0.87, 0.04215, 0.81, 0.02608, 0.8096, 0.02774, 0.8655, 0.04989, 0.81, 0.02608, 0.75, 0.01, 0.75, 0.01893, 0.8096, 0.02774, 0.8096, 0.02774, 0.75, 0.01893, 0.75, 0.01, 0.81, 0.02608, 0.8655, 0.04989, 0.8096, 0.02774, 0.81, 0.02608, 0.87, 0.04215, 0.75, 0.01, 0.69, 0.02608, 0.6904, 0.02774, 0.75, 0.01893, 0.69, 0.02608, 0.63, 0.04215, 0.6345, 0.04989, 0.6904, 0.02774, 0.6904, 0.02774, 0.6345, 0.04989, 0.63, 0.04215, 0.69, 0.02608, 0.75, 0.01893, 0.6904, 0.02774, 0.69, 0.02608, 0.75, 0.01, 0.63, 0.04215, 0.5861, 0.08608, 0.5873, 0.0873, 0.6345, 0.04989, 0.5861, 0.08608, 0.5422, 0.13, 0.5499, 0.1345, 0.5873, 0.0873, 0.5873, 0.0873, 0.5499, 0.1345, 0.5422, 0.13, 0.5861, 0.08608, 0.6345, 0.04989, 0.5873, 0.0873, 0.5861, 0.08608, 0.63, 0.04215, 0.5422, 0.13, 0.5261, 0.19, 0.5277, 0.1904, 0.5499, 0.1345, 0.5261, 0.19, 0.51, 0.25, 0.5189, 0.25, 0.5277, 0.1904, 0.5277, 0.1904, 0.5189, 0.25, 0.51, 0.25, 0.5261, 0.19, 0.5499, 0.1345, 0.5277, 0.1904, 0.5261, 0.19, 0.5422, 0.13, 0.51, 0.25, 0.5261, 0.31, 0.5277, 0.3096, 0.5189, 0.25, 0.5261, 0.31, 0.5422, 0.37, 0.5499, 0.3655, 0.5277, 0.3096, 0.5277, 0.3096, 0.5499, 0.3655, 0.5422, 0.37, 0.5261, 0.31, 0.5189, 0.25, 0.5277, 0.3096, 0.5261, 0.31, 0.51, 0.25, 0.5422, 0.37, 0.5861, 0.4139, 0.5867, 0.4125, 0.5499, 0.3655, 0.5861, 0.4139, 0.63, 0.4578, 0.6284, 0.4485, 0.5867, 0.4125, 0.5867, 0.4125, 0.6284, 0.4485, 0.63, 0.4578, 0.5861, 0.4139, 0.5499, 0.3655, 0.5867, 0.4125, 0.5861, 0.4139, 0.5422, 0.37, 0.63, 0.4578, 0.6681, 0.4681, 0.6681, 0.4668, 0.6284, 0.4485, 0.6681, 0.4681, 0.7063, 0.4783, 0.7078, 0.4754, 0.6681, 0.4668, 0.6681, 0.4668, 0.7078, 0.4754, 0.7063, 0.4783, 0.6681, 0.4681, 0.6284, 0.4485, 0.6681, 0.4668, 0.6681, 0.4681, 0.63, 0.4578, 0.0, 0.0, 0.0, 0.0, 0.0, 0.0, 0.0, 0.0, 0.0, 0.0, 0.0, 0.0, 0.0, 0.0, 0.0, 0.0, 0.0, 0.0, 0.0, 0.0, 0.0, 0.0, 0.0, 0.0, 0.0, 0.0, 0.0, 0.0, 0.0, 0.0, 0.0, 0.0, 0.0, 0.0, 0.0, 0.0, 0.0, 0.0, 0.0, 0.0, 0.0, 0.0, 0.0, 0.0, 0.0, 0.0, 0.0, 0.0, 0.0, 0.0, 0.0, 0.0, 0.0, 0.0, 0.0, 0.0, 0.0, 0.0, 0.0, 0.0, 0.0, 0.0, 0.0, 0.0, 0.0, 0.0, 0.0, 0.0, 0.0, 0.0, 0.0, 0.0, 0.0, 0.0, 0.0, 0.0, 0.0, 0.0, 0.0, 0.0, 0.0, 0.0, 0.0, 0.0, 0.0, 0.0, 0.0, 0.0, 0.0, 0.0, 0.0, 0.0, 0.0, 0.0, 0.0, 0.0, 0.0, 0.0, 0.0, 0.0, 0.0, 0.0, 0.0, 0.0, 0.0, 0.0, 0.0, 0.0, 0.0, 0.0, 0.0, 0.0, 0.0, 0.0, 0.0, 0.0, 0.0, 0.0, 0.0, 0.0, 0.0, 0.0, 0.0, 0.0, 0.0, 0.0, 0.0, 0.0, 0.0, 0.0, 0.0, 0.0, 0.0, 0.0, 0.0, 0.0, 0.0, 0.0, 0.0, 0.0, 0.0, 0.0, 0.0, 0.0, 0.0, 0.0, 0.0, 0.0, 0.0, 0.0, 0.0, 0.0, 0.0, 0.0, 0.0, 0.0, 0.0, 0.0, 0.0, 0.0, 0.0, 0.0, 0.0, 0.0, 0.0, 0.0, 0.0, 0.0, 0.0, 0.0, 0.0, 0.0, 0.0, 0.0, 0.0, 0.0, 0.0, 0.0, 0.0, 0.0, 0.0, 0.0, 0.0, 0.0, 0.0, 0.0, 0.0, 0.0, 0.0, 0.0, 0.0, 0.0, 0.0, 0.0, 0.0, 0.0, 0.0, 0.0, 0.0, 0.0, 0.0, 0.0, 0.0, 0.0, 0.0, 0.0, 0.0, 0.0, 0.0, 0.0, 0.0, 0.0, 0.0, 0.0, 0.0, 0.0, 0.0, 0.0, 0.0, 0.0, 0.0, 0.0, 0.0, 0.0, 0.0, 0.0, 0.0, 0.0, 0.0, 0.0, 0.0, 0.0, 0.0, 0.0, 0.0, 0.0, 0.0, 0.0, 0.0, 0.0, 0.0, 0.0, 0.0, 0.0, 0.0, 0.0, 0.0, 0.0, 0.0, 0.0, 0.0, 0.0, 0.0, 0.0, 0.0, 0.0, 0.0, 0.0, 0.0, 0.0, 0.0, 0.0, 0.0, 0.0, 0.0, 0.0, 0.0, 0.0, 0.0, 0.0, 0.0, 0.0, 0.0, 0.0, 0.0, 0.0, 0.0, 0.0, 0.0, 0.0, 0.0, 0.0, 0.0, 0.0, 0.0, 0.0, 0.0, 0.0, 0.0, 0.0, 0.0, 0.0, 0.0, 0.0, 0.0, 0.0, 0.0, 0.0, 0.0, 0.0, 0.0, 0.0, 0.0, 0.0, 0.0, 0.0, 0.0, 0.0, 0.0, 0.0, 0.0, 0.0, 0.0, 0.0, 0.0, 0.0, 0.0, 0.0, 0.0, 0.0, 0.0, 0.0, 0.0, 0.0, 0.0, 0.0, 0.0, 0.0, 0.0, 0.0, 0.0, 0.0, 0.0, 0.0, 0.0, 0.0, 0.0, 0.0, 0.0, 0.0, 0.0, 0.0, 0.0, 0.0, 0.0, 0.0, 0.0, 0.0, 0.0, 0.0, 0.0, 0.0, 0.0, 0.0, 0.0, 0.0, 0.0, 0.0, 0.0, 0.0, 0.0, 0.0, 0.0, 0.0, 0.0, 0.0, 0.0, 0.0, 0.0, 0.0, 0.0, 0.0, 0.0, 0.0, 0.0, 0.0, 0.0, 0.0, 0.0, 0.0, 0.0, 0.0, 0.0, 0.0, 0.0, 0.0, 0.0, 0.0, 0.0, 0.0, 0.0, 0.0, 0.0, 0.0, 0.0, 0.0, 0.0, 0.0, 0.0, 0.0, 0.0, 0.0, 0.0, 0.0, 0.0, 0.0, 0.0, 0.0, 0.0, 0.0, 0.0, 0.0, 0.0, 0.0, 0.0, 0.0, 0.0, 0.0, 0.0, 0.0, 0.0, 0.0, 0.0, 0.0, 0.0, 0.0, 0.0, 0.0, 0.0, 0.0, 0.0, 0.0, 0.0, 0.0, 0.0, 0.0, 0.0, 0.0, 0.0, 0.0, 0.0, 0.0, 0.0, 0.0, 0.0, 0.0, 0.0, 0.0, 0.0, 0.0, 0.0, 0.0, 0.0, 0.0, 0.0, 0.0, 0.0, 0.0, 0.0, 0.0, 0.0, 0.0, 0.0, 0.0, 0.0, 0.0, 0.0, 0.0, 0.0, 0.0, 0.0, 0.0, 0.0, 0.0, 0.0, 0.0, 0.0, 0.0, 0.0, 0.0, 0.0, 0.0, 0.0, 0.0, 0.0, 0.0, 0.0, 0.0, 0.0, 0.0, 0.0, 0.0, 0.0, 0.0, 0.0, 0.0, 0.0, 0.0, 0.0, 0.0, 0.0, 0.0, 0.0, 0.0, 0.0, 0.0, 0.0, 0.0, 0.0, 0.0, 0.0, 0.0, 0.0, 0.0, 0.0, 0.0, 0.0, 0.0, 0.0, 0.0, 0.0, 0.0, 0.0, 0.0, 0.0, 0.0, 0.0, 0.0, 0.0, 0.0, 0.0, 0.0, 0.0, 0.0, 0.0, 0.0, 0.0, 0.0, 0.0, 0.0, 0.0, 0.0, 0.0, 0.0, 0.0, 0.0, 0.0, 0.0, 0.0, 0.0, 0.0, 0.0, 0.0, 0.0, 0.0, 0.0, 0.0, 0.0, 0.0, 0.0, 0.0, 0.0, 0.0, 0.0, 0.0, 0.0, 0.0, 0.0, 0.0, 0.0, 0.0, 0.0, 0.0, 0.0, 0.0, 0.0, 0.0, 0.0, 0.0, 0.0, 0.0, 0.0, 0.0, 0.0, 0.0, 0.0, 0.0, 0.0, 0.0, 0.0, 0.0, 0.0, 0.0, 0.0, 0.0, 0.0, 0.0, 0.0, 0.0, 0.0, 0.0, 0.0, 0.0, 0.0, 0.0, 0.0, 0.0, 0.0, 0.0, 0.0, 0.0, 0.0, 0.0, 0.0, 0.0, 0.0, 0.0, 0.0, 0.0, 0.0, 0.0, 0.0, 0.0, 0.0, 0.0, 0.0, 0.0, 0.0, 0.0, 0.0, 0.0, 0.0, 0.0, 0.0, 0.0, 0.0, 0.0, 0.0, 0.0, 0.0, 0.0, 0.0, 0.0, 0.0, 0.0, 0.0, 0.0, 0.0, 0.0, 0.0, 0.0, 0.0, 0.0, 0.0, 0.0, 0.0, 0.0, 0.0, 0.0, 0.0, 0.0, 0.0, 0.0, 0.0, 0.0, 0.0, 0.0, 0.0, 0.0, 0.0, 0.0, 0.0, 0.0, 0.0, 0.0, 0.0, 0.0, 0.0, 0.0, 0.0, 0.0, 0.0, 0.0, 0.0, 0.0, 0.0, 0.0, 0.0, 0.0, 0.0, 0.0, 0.0, 0.0, 0.0, 0.0, 0.0, 0.0, 0.0, 0.0, 0.0, 0.0, 0.0, 0.0, 0.0, 0.0, 0.0, 0.0, 0.0, 0.0, 0.0, 0.0, 0.0, 0.0, 0.0, 0.0, 0.0, 0.0, 0.0, 0.0, 0.0, 0.0, 0.0, 0.0, 0.0, 0.0, 0.0, 0.0, 0.0, 0.0, 0.0, 0.0, 0.0, 0.0, 0.0, 0.0, 0.0, 0.0, 0.0, 0.0, 0.0, 0.0, 0.0, 0.0, 0.0, 0.0, 0.0, 0.0, 0.0, 0.0, 0.0, 0.0, 0.0, 0.0, 0.0, 0.0, 0.0, 0.0, 0.0, 0.0, 0.0, 0.0, 0.0, 0.0, 0.0, 0.0, 0.0, 0.0, 0.0, 0.0, 0.0, 0.0, 0.0, 0.0, 0.0, 0.0, 0.0, 0.0, 0.0, 0.0, 0.0, 0.0, 0.0, 0.0, 0.0, 0.0, 0.0, 0.0, 0.0, 0.0, 0.0, 0.0, 0.0, 0.0, 0.0, 0.0, 0.0, 0.0, 0.0, 0.0, 0.0, 0.0, 0.0, 0.0, 0.0, 0.0, 0.0, 0.0, 0.0, 0.0, 0.0, 0.0, 0.0, 0.0, 0.0, 0.0, 0.0, 0.0, 0.0, 0.0, 0.0, 0.0, 0.0, 0.0, 0.0, 0.0, 0.0, 0.0, 0.0, 0.0, 0.0, 0.0, 0.0, 0.0, 0.0, 0.0, 0.0, 0.0, 0.0, 0.0, 0.0, 0.0, 0.0, 0.0, 0.0, 0.0, 0.0, 0.0, 0.0, 0.0, 0.0, 0.0, 0.0, 0.0, 0.0, 0.0, 0.0, 0.0, 0.0, 0.0, 0.0, 0.0, 0.0, 0.0, 0.0, 0.0, 0.0, 0.0, 0.0, 0.0, 0.0, 0.0, 0.0, 0.0, 0.0, 0.0, 0.0, 0.0, 0.0, 0.0, 0.0, 0.0, 0.0, 0.0, 0.0, 0.0, 0.0, 0.0, 0.0, 0.0, 0.0, 0.0, 0.0, 0.0, 0.0, 0.0, 0.0, 0.0, 0.0, 0.0, 0.0, 0.0, 0.0, 0.0, 0.0, 0.0, 0.0, 0.0, 0.0, 0.0, 0.0, 0.0, 0.0, 0.0, 0.0, 0.0, 0.0, 0.0, 0.0, 0.0, 0.0, 0.0, 0.0, 0.0, 0.0, 0.0, 0.0, 0.0, 0.0, 0.0, 0.0, 0.0, 0.0, 0.0, 0.0, 0.0, 0.0, 0.0, 0.0, 0.0, 0.0, 0.0, 0.0, 0.0, 0.0, 0.0, 0.0, 0.0, 0.0, 0.0, 0.0, 0.0, 0.0, 0.0, 0.0, 0.0, 0.0, 0.0, 0.0, 0.0, 0.0, 0.0, 0.0, 0.0, 0.0, 0.0, 0.0, 0.0, 0.0, 0.0, 0.0, 0.0, 0.0, 0.0, 0.0, 0.0, 0.0])
me_cube_001.update()

# ---- objects
ob_cube = bpy.data.objects.new('Cube', me_cube_001)
ob_empty = bpy.data.objects.new('Empty', None)

# ---- transforms, parenting, visibility, modifiers, constraints
ob_cube.location = (0.0, 0.0, 0.0)
ob_cube.scale = (0.2211, 3.185, 1.0)
ob_empty.location = (0.0, 0.0, 0.0)
ob_empty.rotation_euler = (0.0, -0.0, -0.7854)
ob_empty.empty_display_type = 'IMAGE'
ob_empty.empty_display_size = 5.0
ob_empty.hide_select = True

# ---- collection membership
col_collection.objects.link(ob_cube)
col_collection.objects.link(ob_empty)

# ---- scene / render settings (as saved in the file)
scene.frame_start = 1; scene.frame_end = 250; scene.frame_set(1)
scene.render.engine = 'BLENDER_EEVEE_NEXT'
scene.cycles.sampling_pattern = 'TABULATED_SOBOL'
scene.view_settings.view_transform = 'Filmic'
bpy.context.view_layer.update()

# ---- added for rendering (the .blend has no active camera and no usable light): camera, sun
cam_auto = bpy.data.cameras.new('AutoCamera')
cam_auto.lens = 50.0
cam_auto.sensor_width = 36.0
cam_auto.clip_end = 1000.0
ob_auto_camera = bpy.data.objects.new('AutoCamera', cam_auto)
scene.collection.objects.link(ob_auto_camera)
ob_auto_camera.location = (5.96789, -7.24617, 4.77856)
ob_auto_camera.rotation_euler = (1.09748, -7.21219e-08, 0.694738)
scene.camera = ob_auto_camera
light_auto_sun = bpy.data.lights.new('AutoSun', 'SUN')
light_auto_sun.energy = 3.0
light_auto_sun.angle = 0.0523599
ob_auto_sun = bpy.data.objects.new('AutoSun', light_auto_sun)
scene.collection.objects.link(ob_auto_sun)
ob_auto_sun.rotation_euler = (0.872665, 0.174533, 0.523599)
bpy.context.view_layer.update()
